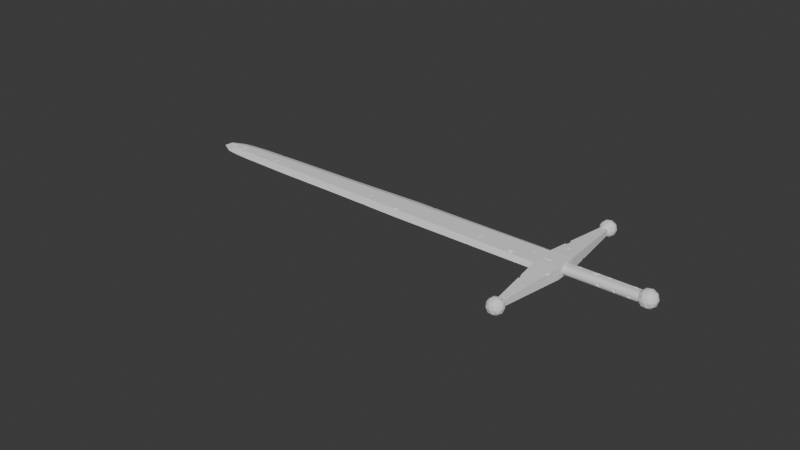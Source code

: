 # Source: sword.blend  (saved by Blender 4.0.36; exported with 4.5.12 LTS)
import bpy
from mathutils import Matrix  # noqa: F401  (used for matrix-valued properties, if any)

bpy.ops.wm.read_factory_settings(use_empty=True)
scene = bpy.context.scene
scene.name = 'Scene'

# ---- collections
col_collection = bpy.data.collections.new('Collection'); scene.collection.children.link(col_collection)

# ---- world
world_world = bpy.data.worlds.new('World'); scene.world = world_world
world_world.use_nodes = True; world_world.node_tree.nodes.clear()
_N = world_world.node_tree.nodes; _L = world_world.node_tree.links
n0 = _N.new('ShaderNodeOutputWorld'); n0.name = 'World Output'; n0.location = (300, 300)
n1 = _N.new('ShaderNodeBackground'); n1.name = 'Background'; n1.location = (10, 300)
n1.inputs[0].default_value = (0.05088, 0.05088, 0.05088, 1.0)
_L.new(n1.outputs[0], n0.inputs[0])
n0.is_active_output = True
world_world.color = (0.05088, 0.05088, 0.05088)
world_world.use_sun_shadow = False
world_world.sun_shadow_jitter_overblur = 0.0

# ---- meshes
me_plane = bpy.data.meshes.new('Plane')
me_plane.from_pydata([(2.129, -0.5135, 0.2738), (4.053, -1.061, 0.2738), (2.676, 1.41, 0.2738), (4.6, 0.863, 0.2738), (16.52, -4.0, 0.9172), (15.43, -4.426, 0.2738), (16.09, -2.111, 0.2738), (15.86, -3.788, 0.9629), (18.17, 2.075, 0.7055), (-4.31, 1.428, 0.2738), (-3.864, 2.996, 0.2738), (-10.46, 3.202, 0.2738), (-10.07, 4.594, 0.2738), (-15.24, 4.682, 0.2738), (17.14, -1.351, 0.8959), (-14.93, 5.798, 0.2738), (-16.81, 5.233, 0.2738), (-16.56, 6.114, 0.2738), (-17.62, 5.599, 0.2738), (-17.45, 6.219, 0.2738), (-18.3, 6.154, 0.2738), (15.66, -8.201, 0.7748), (-18.29, 6.18, 0.2738), (2.676, 1.41, 0.7842), (2.129, -0.5135, 0.7842), (4.053, -1.061, 0.7842), (4.6, 0.863, 0.7842), (15.43, -4.426, 0.7842), (16.09, -2.111, 0.7842), (-3.864, 2.996, 0.7842), (-4.31, 1.428, 0.7842), (-10.07, 4.594, 0.7842), (-10.46, 3.202, 0.7842), (-14.93, 5.798, 0.7842), (-15.24, 4.682, 0.7842), (17.78, 0.1493, 0.7988), (-16.56, 6.114, 0.7842), (-16.81, 5.233, 0.7842), (-17.45, 6.219, 0.7842), (16.93, -2.484, 0.08016), (-17.62, 5.599, 0.7842), (-18.29, 6.18, 0.7842), (16.26, -2.333, 0.0345), (-18.3, 6.154, 0.7842), (-16.45, 6.83, 0.529), (-14.77, 6.506, 0.529), (15.25, -8.549, 0.2918), (-4.515, 0.7331, 0.529), (-10.67, 2.508, 0.529), (16.1, -4.407, -0.04083), (16.72, -1.751, 0.529), (15.78, -5.061, 0.529), (16.11, -5.078, 0.1015), (-9.89, 5.296, 0.529), (-3.688, 3.699, 0.529), (18.34, 1.565, 0.2226), (4.79, 1.563, 0.529), (-17.08, 4.56, 0.529), (-18.0, 4.983, 0.529), (16.79, -5.095, -0.0267), (3.851, -1.757, 0.529), (-17.42, 6.944, 0.529), (-15.47, 3.993, 0.529), (-18.99, 5.937, 0.529), (-18.74, 6.749, 0.529), (1.925, -1.209, 0.529), (2.861, 2.111, 0.529), (14.58, -11.09, 1.19), (14.17, -10.58, 0.7827), (14.94, -10.54, 0.7827), (15.22, -11.27, 0.7827), (14.61, -11.75, 0.7827), (13.97, -11.32, 0.7827), (14.55, -10.43, 0.1246), (15.2, -10.86, 0.1246), (10.08, -1.76, 0.6872), (15.9, -6.696, 0.1986), (9.869, -2.411, 0.7329), (14.99, -11.61, 0.1246), (14.22, -11.64, 0.1246), (13.95, -10.92, 0.1246), (14.58, -11.09, -0.2822), (13.05, -3.418, 0.5844), (14.79, -10.77, 1.08), (14.34, -10.79, 1.08), (4.695, -0.2925, 0.7474), (14.55, -10.47, 0.8405), (13.98, -10.93, 0.8405), (14.22, -11.23, 1.08), (14.95, -11.19, 1.08), (15.17, -10.87, 0.8405), (14.6, -11.48, 1.08), (14.74, -2.743, 0.7019), (7.898, -1.267, 0.7492), (14.97, -11.58, 0.8405), (14.24, -11.61, 0.8405), (13.97, -10.69, 0.4537), (13.85, -11.13, 0.4537), (14.78, -10.38, 0.4537), (14.32, -10.4, 0.4537), (12.08, -1.41, 0.7441), (15.32, -11.06, 0.4537), (15.16, -10.63, 0.4537), (14.84, -11.78, 0.4537), (6.496, -1.64, 0.7232), (15.2, -11.5, 0.4537), (14.01, -11.55, 0.4537), (14.39, -11.8, 0.4537), (14.19, -10.6, 0.06682), (14.93, -10.57, 0.06682), (15.19, -11.26, 0.06682), (14.61, -11.72, 0.06682), (-1.165, 1.329, 0.7092), (14.0, -11.31, 0.06682), (14.56, -10.7, -0.1723), (-1.376, 0.6769, 0.7549), (14.21, -10.99, -0.1723), (14.94, -10.95, -0.1723), (5.987, -0.5128, 0.739), (14.82, -11.39, -0.1723), (1.806, -0.3293, 0.6064), (14.37, -11.41, -0.1723), (18.78, 4.161, 1.2), (18.37, 4.675, 0.7937), (19.14, 4.711, 0.7937), (19.41, 3.987, 0.7937), (18.81, 3.504, 0.7937), (-6.55, 2.796, 0.7694), (18.16, 3.929, 0.7937), (3.496, 0.3457, 0.7239), (18.75, 4.819, 0.1355), (19.4, 4.393, 0.1355), (19.19, 3.647, 0.1355), (18.42, 3.612, 0.1355), (-3.347, 1.822, 0.7712), (18.15, 4.336, 0.1355), (18.78, 4.161, -0.2712), (18.99, 4.484, 1.091), (0.8372, 1.678, 0.7662), (18.54, 4.463, 1.091), (18.75, 4.787, 0.8514), (18.18, 4.327, 0.8514), (18.42, 4.025, 1.091), (19.15, 4.059, 1.091), (19.37, 4.382, 0.8514), (-4.749, 1.448, 0.7452), (18.8, 3.775, 1.091), (19.17, 3.672, 0.8514), (-12.3, 4.387, 0.6723), (18.44, 3.638, 0.8514), (18.17, 4.566, 0.4646), (18.05, 4.127, 0.4646), (-12.51, 3.736, 0.7177), (18.98, 4.871, 0.4646), (18.52, 4.85, 0.4646), (19.52, 4.195, 0.4646), (19.36, 4.621, 0.4646), (-9.344, 2.733, 0.6699), (19.04, 3.473, 0.4646), (19.39, 3.757, 0.4646), (-5.258, 2.576, 0.7611), (18.21, 3.702, 0.4646), (18.59, 3.452, 0.4646), (18.39, 4.65, 0.07773), (19.12, 4.684, 0.07773), (-7.642, 3.404, 0.7285), (19.38, 3.996, 0.07773), (18.81, 3.536, 0.07773), (-17.69, 5.855, 0.6838), (18.19, 3.941, 0.07773), (18.76, 4.548, -0.1614), (18.41, 4.264, -0.1614), (19.14, 4.298, -0.1614), (19.02, 3.859, -0.1614), (18.57, 3.838, -0.1614), (-10.3, 4.737, 0.7453), (24.4, -5.661, 1.339), (-14.48, 4.88, 0.7148), (23.95, -5.097, 0.8924), (24.8, -5.058, 0.8924), (25.1, -5.853, 0.8924), (24.44, -6.383, 0.8924), (23.73, -5.916, 0.8924), (24.37, -4.939, 0.1699), (25.08, -5.406, 0.1699), (-13.76, 4.788, 0.3957), (24.86, -6.225, 0.1699), (24.01, -6.265, 0.1699), (23.71, -5.47, 0.1699), (-13.91, 4.12, 0.3501), (24.4, -5.661, -0.2766), (24.64, -5.306, 1.218), (24.14, -5.329, 1.218), (-17.16, 4.88, 0.4985), (24.37, -4.975, 0.9558), (23.74, -5.479, 0.9558), (24.01, -5.811, 1.218), (-17.03, 5.378, 0.7751), (24.81, -5.774, 1.218), (25.05, -5.419, 0.9558), (24.42, -6.085, 1.218), (24.83, -6.198, 0.9558), (-16.4, 5.634, 0.6868), (-18.27, 6.323, 0.3811), (24.03, -6.235, 0.9558), (23.73, -5.217, 0.5311), (23.6, -5.698, 0.5311), (24.62, -4.882, 0.5311), (24.12, -4.905, 0.5311), (25.21, -5.624, 0.5311), (-8.381, 3.299, 0.3355), (25.04, -5.157, 0.5311), (24.69, -6.417, 0.5311), (25.08, -6.105, 0.5311), (23.77, -6.166, 0.5311), (24.19, -6.44, 0.5311), (-11.63, 4.097, 0.3337), (23.98, -5.124, 0.1064), (24.78, -5.087, 0.1064), (25.07, -5.843, 0.1064), (24.44, -6.348, 0.1064), (23.76, -5.903, 0.1064), (-2.515, 1.7, 0.3737), (24.38, -5.237, -0.156), (23.99, -5.549, -0.156), (-2.666, 1.031, 0.328), (24.8, -5.511, -0.156), (-10.62, 3.06, 0.3597), (24.67, -5.993, -0.156), (24.17, -6.016, -0.156), (-5.916, 1.791, 0.4765), (17.41, -4.323, 0.5559), (17.52, -3.947, 0.946), (17.42, -4.295, 0.7051), (17.44, -4.213, 0.8317), (17.48, -4.091, 0.9163), (17.61, -3.626, 0.946), (17.71, -3.25, 0.5559), (17.65, -3.482, 0.9163), (-7.024, 3.235, 0.359), (17.68, -3.36, 0.8317), (17.7, -3.279, 0.7051), (-9.604, 3.769, 0.3439), (24.49, -5.111, 0.5559), (24.38, -5.487, 0.946), (24.48, -5.14, 0.7051), (24.46, -5.221, 0.8317), (-4.058, 3.023, 0.3168), (24.42, -5.343, 0.9163), (24.3, -5.808, 0.946), (24.19, -6.185, 0.5559), (2.864, 0.2103, 0.3135), (24.26, -5.952, 0.9163), (24.22, -6.074, 0.8317), (24.2, -6.156, 0.7051), (17.52, -3.947, 0.1031), (17.41, -4.323, 0.4933), (17.48, -4.091, 0.1328), (8.622, -1.359, 0.4106), (-0.3869, 1.009, 0.3117), (17.44, -4.213, 0.2174), (8.471, -2.028, 0.3652), (17.42, -4.295, 0.344), (24.19, -6.185, 0.4933), (24.3, -5.808, 0.1031), (24.2, -6.156, 0.344), (5.234, -1.271, 0.413), (24.22, -6.074, 0.2174), (24.26, -5.952, 0.1328), (17.71, -3.25, 0.4933), (0.6276, -0.02853, 0.3377), (17.61, -3.626, 0.1031), (17.7, -3.279, 0.344), (17.68, -3.36, 0.2174), (17.65, -3.482, 0.1328), (4.113, 0.1761, 0.3545), (24.38, -5.487, 0.1031), (24.49, -5.111, 0.4933), (24.42, -5.343, 0.1328), (24.46, -5.221, 0.2174), (24.48, -5.14, 0.344), (15.43, -4.241, -0.04627), (17.36, -4.769, -0.04627), (1.641, 0.6807, 0.3219), (15.96, -2.318, -0.04627), (7.08, -0.03605, 0.3376), (17.88, -2.846, -0.04627), (18.39, 3.885, 0.2079), (18.96, 3.727, 0.2079), (14.43, -10.67, 0.2122), (14.93, -10.81, 0.2122), (14.0, -2.848, 0.3991), (15.96, -2.318, 1.027), (15.43, -4.241, 1.027), (18.83, -3.926, 0.7905), (17.36, -4.769, 1.027), (17.88, -2.846, 1.027), (18.96, 3.727, 0.7026), (18.39, 3.885, 0.7026), (10.75, -2.05, 0.3681), (14.43, -10.67, 0.6997), (14.93, -10.81, 0.6997), (11.08, -3.057, 0.333), (21.24, -4.59, 0.7909), (11.76, -3.087, 0.4051), (13.19, -2.921, 0.3078), (12.78, -2.378, 0.3961), (2.841, 0.1731, 0.2738), (2.863, 0.2532, 0.2738), (2.985, 0.1761, 0.2738), (10.6, -2.064, 0.2738), (10.76, -1.56, 0.2738), (10.77, -2.069, 0.2738), (12.68, -2.434, 0.2738), (12.77, -2.362, 0.2738), (20.12, -4.609, 0.7994), (12.88, -2.284, 0.2738), (13.93, -2.966, 0.2738), (13.22, -2.895, 0.2738), (13.16, -2.936, 0.2738), (14.0, -2.714, 0.2738), (13.96, -2.839, 0.2738), (14.07, -2.964, 0.2738), (14.39, -2.96, 0.2738), (23.42, -5.176, 0.8018), (10.32, -2.057, 0.2738), (11.09, -3.096, 0.2738), (11.09, -2.966, 0.2738), (11.77, -3.173, 0.2738), (23.28, -5.149, 0.225), (11.79, -2.884, 0.2738), (-0.5655, 1.006, 0.2738), (-0.4611, 1.003, 0.2738), (0.5366, 0.06004, 0.2738), (0.3073, 0.03585, 0.2738), (0.6323, -0.06218, 0.2738), (0.6381, 0.07074, 0.2738), (-0.3819, 1.208, 0.2738), (20.86, -4.486, 0.2246), (1.853, 0.4007, 0.2738), (1.679, 0.7175, 0.2738), (1.601, 0.6588, 0.2738), (-0.3788, 1.001, 0.2738), (-9.662, 3.737, 0.2738), (-9.549, 3.823, 0.2738), (-9.295, 3.361, 0.2738), (-8.193, 3.245, 0.2738), (-8.418, 3.241, 0.2738), (-8.382, 3.365, 0.2738), (-11.91, 4.093, 0.2738), (-11.62, 4.412, 0.2738), (-11.62, 4.085, 0.2738), (21.82, -5.077, 0.2161), (4.696, -0.3333, 0.7842), (4.661, -0.3114, 0.7842), (4.582, -0.2626, 0.7842), (4.716, -0.2587, 0.7842), (5.681, -0.6373, 0.7842), (6.008, -0.5496, 0.7842), (5.974, -0.465, 0.7842), (18.69, -3.875, 0.2137), (7.05, -1.937, 0.7842), (6.614, -1.612, 0.7842), (6.472, -1.672, 0.7842), (6.497, -1.626, 0.7842), (6.536, -1.553, 0.7842), (8.038, -1.353, 0.7842), (23.05, -5.713, 0.5059), (7.888, -1.269, 0.7842), (7.988, -1.106, 0.7842), (-3.351, 1.821, 0.7842), (-3.295, 1.79, 0.7842), (-3.314, 1.881, 0.7842), (-6.595, 2.808, 0.7842), (-6.55, 2.779, 0.7842), (-6.546, 2.795, 0.7842), (20.56, -5.027, 0.5291), (-6.542, 2.809, 0.7842), (-5.265, 2.6, 0.7842), (-5.415, 2.512, 0.7842), (-5.256, 2.578, 0.7842), (-5.247, 2.557, 0.7842), (-14.51, 4.876, 0.7842), (-14.22, 4.716, 0.7842), (21.93, -5.404, 0.5229), (-14.31, 5.195, 0.7842), (-16.35, 5.556, 0.7842), (-16.42, 5.738, 0.7842), (-16.75, 5.446, 0.7842), (-16.71, 5.572, 0.7842), (-17.02, 5.371, 0.7842), (-17.03, 5.388, 0.7842), (-17.63, 5.947, 0.7842), (-18.0, 5.939, 0.7842), (-17.69, 5.744, 0.7842), (-4.75, 1.447, 0.7475), (-4.745, 1.457, 0.7514), (-4.735, 1.44, 0.7468), (-4.741, 1.45, 0.7495), (0.2215, -0.01074, 0.2983), (0.6318, -0.06863, 0.2761), (-10.74, 3.065, 0.3483), (-10.62, 3.048, 0.3416), (23.34, -4.957, 0.2688), (-10.61, 3.134, 0.3118), (16.1, -4.425, -0.04627), (16.1, -4.408, -0.04627), (16.17, -4.444, -0.04627), (16.13, -4.407, -0.04627), (15.06, -8.559, 0.1241), (15.15, -6.055, 0.02667), (15.31, -6.062, 0.02524), (20.76, -4.247, 0.2844), (15.34, -5.786, 0.0143), (15.26, -5.373, -0.0007606), (15.4, -8.657, 0.1243), (15.4, -8.467, 0.117), (15.39, -8.046, 0.1009), (15.62, -6.879, 0.05341), (15.37, -5.378, -0.001812), (21.83, -4.542, 0.4262), (16.09, -5.104, -0.01993), (16.79, -5.09, -0.0279), (16.79, -5.095, -0.02767), (16.02, -6.752, 0.04436), (15.81, -6.432, 0.0342), (16.91, -1.714, 0.9862), (17.13, -1.331, 0.9653), (17.48, -1.544, 0.9708), (17.66, 0.04468, 0.8935), (18.83, -3.716, 0.6765), (17.7, 0.3166, 0.8801), (18.26, 2.081, 0.7895), (17.85, 0.1426, 0.8863), (18.1, 1.813, 0.8042), (18.09, 1.975, 0.7967), (17.78, 0.1052, 0.8891), (16.6, -0.6857, 0.9417), (16.73, -0.7564, 0.9433), (16.85, -0.04214, 0.908), (18.09, 2.127, 0.7895), (17.02, -0.1308, 0.9101), (15.15, -6.054, 0.1247), (15.26, -5.372, 0.07138), (16.6, -0.6865, 0.8511), (16.85, -0.04317, 0.7943), (4.045, 0.09645, 0.2738), (4.231, 0.1571, 0.2738), (4.076, 0.289, 0.2738), (7.038, -0.09537, 0.2738), (7.174, -0.05108, 0.2738), (7.051, 0.05333, 0.2738), (7.026, -0.09909, 0.2738), (5.171, -1.076, 0.2738), (8.765, -1.382, 0.2738), (8.497, -1.322, 0.2738), (5.438, -1.304, 0.2738), (8.567, -2.043, 0.2738), (8.388, -2.003, 0.2738), (5.122, -1.377, 0.2738), (5.17, -1.391, 0.2738), (-2.716, 1.046, 0.2738), (-2.413, 1.683, 0.2738), (-2.61, 1.022, 0.2738), (-2.608, 1.727, 0.2738), (-4.024, 3.037, 0.2738), (-4.083, 3.052, 0.2738), (-5.733, 1.839, 0.2738), (-6.035, 1.926, 0.2738), (-6.011, 2.078, 0.2738), (-4.094, 2.98, 0.2738), (-7.079, 3.259, 0.2738), (-7.064, 3.355, 0.2738), (-3.996, 3.013, 0.2738), (-6.901, 3.215, 0.2738), (-7.094, 3.17, 0.2738), (-7.097, 3.15, 0.2738), (-13.96, 4.284, 0.2738), (-13.64, 4.768, 0.2738), (-13.8, 4.233, 0.2738), (-13.87, 4.822, 0.2738), (3.414, 0.3781, 0.7842), (3.51, 0.268, 0.7842), (3.564, 0.4045, 0.7842), (9.987, -1.723, 0.7842), (12.09, -1.461, 0.7842), (12.03, -1.388, 0.7842), (10.17, -1.783, 0.7842), (13.28, -3.223, 0.7842), (13.05, -3.263, 0.7842), (14.63, -2.698, 0.7842), (12.13, -1.371, 0.7842), (14.76, -2.849, 0.7842), (14.83, -2.662, 0.7842), (9.819, -2.392, 0.7842), (9.917, -2.423, 0.7842), (13.1, -3.675, 0.7842), (9.925, -1.97, 0.7842), (12.78, -3.31, 0.7842), (-1.405, 0.6882, 0.7842), (-1.349, 0.67, 0.7842), (-1.237, 1.357, 0.7842), (-1.094, 1.311, 0.7842), (1.565, -0.2338, 0.7842), (1.694, -0.3823, 0.7842), (2.006, -0.1558, 0.7842), (1.892, -0.4422, 0.7842), (0.8127, 1.688, 0.7842), (0.8413, 1.655, 0.7842), (0.8574, 1.696, 0.7842), (-9.22, 2.844, 0.7842), (-9.218, 2.844, 0.7842), (-9.218, 2.843, 0.7842), (-7.629, 3.333, 0.7842), (-7.628, 3.336, 0.7842), (-7.718, 3.435, 0.7842), (-7.58, 3.459, 0.7842), (-12.42, 3.807, 0.7842), (-12.56, 3.85, 0.7842), (-12.41, 4.431, 0.7842), (-12.2, 4.361, 0.7842), (-9.438, 2.77, 0.7381), (-9.334, 2.674, 0.7158), (-12.48, 3.728, 0.7508), (-12.55, 3.749, 0.7512), (-10.31, 4.742, 0.7541), (-10.3, 4.716, 0.7616), (-10.29, 4.744, 0.7519), (1.839, -0.5182, 0.7532), (-18.34, 6.246, 0.3032), (-18.19, 6.311, 0.3286), (-18.28, 6.363, 0.3529), (-13.94, 4.127, 0.3243), (-13.88, 4.115, 0.3228), (5.126, -1.399, 0.2837), (-17.2, 4.838, 0.4568), (-17.21, 5.018, 0.4006), (-17.06, 4.864, 0.4291), (-17.12, 4.927, 0.4174), (-4.074, 3.073, 0.2815), (-6.017, 1.673, 0.3574), (-5.657, 1.75, 0.2964), (18.78, -3.543, 0.5559), (19.26, -3.675, 0.5559), (20.72, -4.076, 0.5559), (20.58, -4.04, 0.5559), (19.26, -3.676, 0.5536), (21.84, -4.385, 0.5559), (22.05, -4.443, 0.5559), (23.07, -4.723, 0.5431), (18.76, -3.538, 0.4933), (19.03, -3.614, 0.4933), (20.61, -4.048, 0.4933), (22.08, -4.449, 0.4933), (21.82, -4.378, 0.4933), (20.87, -4.117, 0.4933), (23.38, -4.806, 0.4933), (23.11, -4.734, 0.4933), (20.59, -5.195, 0.5559), (20.46, -5.16, 0.5559), (21.65, -5.487, 0.5559), (21.98, -5.578, 0.5559), (23.07, -5.877, 0.5559), (22.98, -5.853, 0.5559), (20.38, -5.138, 0.4933), (21.67, -5.493, 0.4933), (20.62, -5.203, 0.4933), (21.96, -5.572, 0.4933), (22.93, -5.839, 0.4933), (23.12, -5.891, 0.4933), (21.79, -5.111, 0.1031), (22.13, -5.0, 0.1031), (23.11, -5.206, 0.1031), (18.66, -3.916, 0.1031), (18.67, -4.04, 0.1031), (18.83, -3.962, 0.1031), (20.59, -4.559, 0.1031), (20.68, -4.47, 0.1031), (20.93, -4.539, 0.1031), (20.94, -4.563, 0.1031), (21.94, -4.816, 0.1031), (21.7, -4.75, 0.1031), (23.15, -5.15, 0.1031), (23.38, -5.213, 0.1031), (23.4, -5.253, 0.1031), (20.56, -5.173, 0.6204), (21.65, -5.473, 0.6234), (21.99, -5.578, 0.5599), (23.03, -5.856, 0.6052), (20.12, -4.663, 0.946), (20.13, -4.665, 0.946), (20.13, -4.668, 0.9452), (18.94, -3.619, 0.7051), (18.82, -3.587, 0.7051), (21.91, -4.434, 0.7051), (21.95, -4.445, 0.7051), (20.57, -4.044, 0.6032), (18.84, -3.617, 0.7433), (21.92, -4.451, 0.7255), (18.83, -3.808, 0.9163), (20.51, -4.268, 0.9163), (20.52, -4.256, 0.9071), (20.44, -4.25, 0.9163), (18.91, -3.828, 0.9163), (21.32, -4.452, 0.8908), (21.28, -4.479, 0.9163), (21.36, -4.503, 0.9163), (23.31, -5.037, 0.9163), (23.14, -4.968, 0.9018), (23.13, -4.988, 0.9163), (18.88, -3.786, 0.8938), (18.96, -3.998, 0.946), (18.67, -3.919, 0.946), (20.4, -4.393, 0.946), (21.14, -4.597, 0.946), (19.98, -4.278, 0.946), (21.45, -4.682, 0.946), (23.19, -5.161, 0.946), (23.5, -5.124, 0.9228), (23.44, -5.227, 0.946), (18.84, -4.597, 0.2174), (18.86, -4.597, 0.2135), (18.86, -4.603, 0.2174), (18.83, -4.681, 0.344), (20.68, -5.19, 0.344), (20.51, -5.143, 0.344), (20.69, -5.167, 0.3082), (18.91, -4.703, 0.344), (21.89, -5.523, 0.344), (21.78, -5.491, 0.344), (23.23, -5.889, 0.344), (22.91, -5.803, 0.344), (21.86, -5.475, 0.2881), (23.24, -5.874, 0.317), (20.29, -5.097, 0.4126), (18.92, -4.714, 0.3802), (22.84, -5.784, 0.3536), (18.97, -3.849, 0.1325), (20.87, -4.368, 0.1328), (21.68, -4.639, 0.1233), (20.84, -4.36, 0.1328), (23.31, -5.037, 0.1328), (23.29, -5.031, 0.1328), (18.66, -3.812, 0.1229), (20.86, -4.353, 0.1412), (23.3, -5.025, 0.1388), (20.69, -4.1, 0.344), (22.08, -4.483, 0.3395), (22.05, -4.472, 0.344), (20.94, -4.168, 0.344), (23.5, -4.87, 0.344), (23.24, -4.799, 0.344), (22.08, -4.481, 0.344), (20.76, -4.186, 0.2463), (23.35, -4.907, 0.2339), (23.59, -4.876, 0.4428), (18.74, -3.546, 0.4341), (21.02, -4.178, 0.3986), (21.78, -4.39, 0.3938), (18.63, -3.962, 0.946), (19.82, -4.315, 0.946), (18.98, -4.101, 0.946), (21.11, -4.627, 0.946), (21.5, -4.85, 0.946), (23.33, -5.371, 0.946), (16.26, -2.399, -0.04627), (16.25, -2.416, -0.04627), (16.91, -2.614, -0.04627), (16.92, -2.581, -0.04627), (17.14, 0.6811, 0.07663), (17.44, 1.054, 0.09351), (17.29, 1.078, 0.0929), (16.29, -2.263, -0.04095), (16.97, -2.374, -0.03815), (18.06, -0.7754, 0.03216), (18.17, -1.117, 0.0206), (18.22, -0.801, 0.03281), (18.48, 1.611, 0.1247), (18.32, 1.411, 0.1157), (18.24, 1.65, 0.1237), (16.56, -3.893, 1.027), (16.49, -4.103, 1.027), (15.85, -3.848, 1.027), (15.89, -3.726, 1.027), (14.97, -7.21, 0.8759), (15.58, -8.214, 0.8351), (15.12, -7.268, 0.8751), (15.04, -6.739, 0.8999), (16.63, -6.043, 0.9551), (15.7, -8.11, 0.8417), (16.82, -6.117, 0.954), (16.97, -5.728, 0.9751), (15.72, -8.268, 0.8343), (14.98, -7.114, 0.7389), (17.26, 0.9936, 0.2221), (16.86, -6.002, 0.7741), (18.2, -0.897, 0.1747), (9.232, -3.247, 0.529), (9.418, -3.175, 0.5876), (9.472, -3.313, 0.529), (9.418, -3.175, 0.4871), (-1.63, -0.1368, 0.529), (-1.199, -0.154, 0.5671), (-1.203, -0.2656, 0.529), (-1.199, -0.154, 0.4909), (4.285, 1.706, 0.529), (4.605, 1.615, 0.529), (4.491, 1.5, 0.5788), (4.491, 1.5, 0.4792), (15.19, -1.326, 0.529), (15.43, -1.393, 0.529), (15.37, -1.459, 0.5575), (15.31, -1.447, 0.5587), (15.35, -1.481, 0.5708), (15.35, -1.481, 0.4757), (-12.4, 5.919, 0.529), (-12.76, 6.009, 0.529), (-12.53, 5.783, 0.5865), (-12.53, 5.783, 0.4716)], [], [(307, 0, 2, 308), (446, 1, 0, 307, 309, 308, 2, 3, 448), (447, 448, 3, 1, 446), (311, 314, 313, 312), (323, 6, 5, 322), (318, 321, 317, 319), (320, 321, 318, 316, 314, 311, 325, 449, 450, 451, 3, 6, 323), (327, 310, 312, 313, 319, 317, 322, 5, 460, 456, 453, 459, 1, 3, 451, 452, 449, 325, 454, 455, 458, 457, 326, 328, 330), (325, 326, 457, 454), (325, 310, 327, 326), (332, 333, 334, 331), (340, 2, 0, 339), (341, 339, 0, 335, 336, 333, 332, 342, 337, 331, 334, 9, 461, 463, 462, 464, 10, 2, 340), (461, 9, 10, 464), (12, 344, 343, 11), (347, 345, 344, 348), (473, 465, 10, 9, 467, 469, 468, 11, 343, 345, 347, 346, 475, 476, 474, 472, 471, 348, 344, 12, 466, 470), (475, 346, 348, 471), (480, 477, 13, 15, 12, 350, 349, 351, 11, 479, 478), (350, 12, 11, 351), (13, 16, 17, 15), (16, 18, 19, 17), (18, 20, 22, 19), (481, 23, 24, 25, 26, 483, 482), (483, 26, 23, 481), (353, 354, 25, 27, 28, 493, 492, 490, 488, 496, 498, 489, 485, 486, 487, 495, 494, 497, 366, 361, 363, 364, 357), (490, 493, 28, 26, 355, 356, 359, 358, 365, 362, 368, 369, 366, 497, 484, 487, 486, 491, 485, 489, 488), (25, 354, 355, 26), (356, 353, 357, 359), (362, 361, 366, 368), (358, 357, 364, 365), (500, 499, 30, 504, 503), (371, 370, 30, 499, 501, 502, 500, 503, 505, 506, 24, 23, 509, 508, 507, 372), (509, 23, 29, 372, 507), (29, 30, 370, 372), (381, 30, 29, 380), (374, 373, 514, 513), (379, 375, 374, 513, 515, 516, 514, 373, 377, 378, 380, 29, 31, 32, 510, 511, 512, 30, 381), (379, 378, 377, 375), (383, 382, 34, 518, 519, 520, 517, 32, 31, 33, 385), (33, 34, 382, 385), (386, 388, 37, 34, 33, 36, 389, 387), (391, 389, 36, 38, 40, 37, 388, 390), (40, 38, 392, 394), (393, 392, 38, 41, 43, 40, 394), (45, 44, 36, 33), (47, 30, 398, 397), (396, 398, 30, 512, 522, 521, 510, 32, 48, 47, 397, 395), (51, 50, 28, 27), (54, 53, 31, 29), (713, 712, 709, 56, 26, 28, 50, 710, 711), (58, 57, 37, 40), (698, 699, 51, 27, 25, 60, 697), (44, 61, 38, 36), (524, 518, 34, 62, 48, 32, 517, 523), (64, 63, 43, 41), (31, 53, 527, 526), (525, 527, 53, 715, 717, 716, 45, 33, 31, 526), (702, 703, 65, 24, 506, 528, 504, 30, 47, 701), (63, 58, 40, 43), (65, 60, 25, 24), (66, 54, 29, 23), (61, 64, 41, 38), (57, 62, 34, 37), (707, 705, 66, 23, 26, 56, 706), (708, 706, 56, 3, 2, 66, 705), (16, 13, 62, 57), (529, 22, 64, 531), (530, 531, 64, 61, 19, 22, 529), (2, 10, 54, 66), (0, 1, 60, 65), (20, 18, 58, 63), (704, 701, 47, 9, 334, 399, 400, 335, 0, 65, 703), (53, 12, 15, 45, 716, 718, 715), (22, 20, 63, 64), (11, 48, 402, 404), (401, 402, 48, 62, 13, 477, 532, 533, 479, 11, 404), (17, 19, 61, 44), (700, 697, 60, 1, 459, 534, 460, 5, 51, 699), (537, 538, 16, 57, 535), (535, 57, 58, 18, 16, 538, 536), (714, 710, 50, 6, 3, 56, 709), (539, 466, 12, 53, 54, 10, 465), (5, 6, 50, 51), (541, 467, 9, 47, 48, 11, 468, 540), (15, 17, 44, 45), (546, 543, 545, 552, 551), (237, 542, 550, 269), (549, 557, 553, 548, 243, 277, 556), (544, 547, 554, 555), (231, 256, 564, 559), (565, 560, 558, 566), (568, 563, 561, 567), (569, 263, 250, 562), (280, 277, 243, 245, 246, 248, 244, 249, 252, 253, 254, 250, 263, 265, 267, 268, 264, 276, 278, 279), (584, 583, 276, 264, 255, 271, 573, 574, 575, 577, 576, 579, 578, 581, 570, 571, 580, 582, 572), (262, 256, 231, 233, 234, 235, 232, 236, 238, 240, 241, 237, 269, 272, 273, 274, 271, 255, 257, 260), (67, 83, 84), (68, 87, 84), (67, 89, 83), (67, 91, 89), (67, 88, 91), (68, 96, 87), (69, 98, 86), (70, 101, 90), (71, 103, 94), (72, 106, 95), (68, 99, 96), (69, 102, 98), (70, 105, 101), (71, 107, 103), (72, 97, 106), (73, 114, 108), (74, 117, 109), (78, 119, 110), (79, 121, 111), (80, 116, 113), (116, 81, 121), (116, 121, 113), (113, 121, 79), (121, 81, 119), (121, 119, 111), (111, 119, 78), (119, 81, 117), (119, 117, 110), (110, 117, 74), (117, 81, 114), (117, 114, 109), (109, 114, 73), (114, 81, 116), (114, 116, 108), (108, 116, 80), (97, 80, 113), (97, 113, 106), (106, 113, 79), (107, 79, 111), (107, 111, 103), (103, 111, 78), (105, 78, 110), (105, 110, 101), (101, 110, 74), (102, 74, 109), (102, 109, 98), (98, 109, 73), (99, 73, 108), (99, 108, 96), (96, 108, 80), (106, 79, 107), (106, 107, 95), (95, 107, 71), (103, 78, 105), (103, 105, 94), (94, 105, 70), (101, 74, 102), (101, 102, 90), (90, 102, 69), (98, 73, 99), (98, 99, 86), (86, 99, 68), (96, 80, 97), (96, 97, 87), (87, 97, 72), (88, 72, 95), (88, 95, 91), (91, 95, 71), (91, 71, 94), (91, 94, 89), (89, 94, 70), (89, 70, 90), (89, 90, 83), (83, 90, 69), (87, 72, 88), (87, 88, 84), (84, 88, 67), (83, 69, 86), (83, 86, 84), (84, 86, 68), (122, 137, 139), (123, 141, 139), (122, 143, 137), (122, 146, 143), (122, 142, 146), (123, 150, 141), (124, 153, 140), (125, 155, 144), (126, 158, 147), (128, 161, 149), (123, 154, 150), (124, 156, 153), (125, 159, 155), (126, 162, 158), (128, 151, 161), (130, 170, 163), (131, 172, 164), (132, 173, 166), (133, 174, 167), (135, 171, 169), (171, 136, 174), (171, 174, 169), (169, 174, 133), (174, 136, 173), (174, 173, 167), (167, 173, 132), (173, 136, 172), (173, 172, 166), (166, 172, 131), (172, 136, 170), (172, 170, 164), (164, 170, 130), (170, 136, 171), (170, 171, 163), (163, 171, 135), (151, 135, 169), (151, 169, 161), (161, 169, 133), (162, 133, 167), (162, 167, 158), (158, 167, 132), (159, 132, 166), (159, 166, 155), (155, 166, 131), (156, 131, 164), (156, 164, 153), (153, 164, 130), (154, 130, 163), (154, 163, 150), (150, 163, 135), (161, 133, 162), (161, 162, 149), (149, 162, 126), (158, 132, 159), (158, 159, 147), (147, 159, 125), (155, 131, 156), (155, 156, 144), (144, 156, 124), (153, 130, 154), (153, 154, 140), (140, 154, 123), (150, 135, 151), (150, 151, 141), (141, 151, 128), (142, 128, 149), (142, 149, 146), (146, 149, 126), (146, 126, 147), (146, 147, 143), (143, 147, 125), (143, 125, 144), (143, 144, 137), (137, 144, 124), (141, 128, 142), (141, 142, 139), (139, 142, 122), (137, 124, 140), (137, 140, 139), (139, 140, 123), (176, 191, 192), (178, 195, 192), (176, 198, 191), (176, 200, 198), (176, 196, 200), (195, 178, 205), (179, 207, 194), (180, 209, 199), (181, 212, 201), (182, 214, 204), (178, 208, 205), (179, 211, 207), (180, 213, 209), (181, 215, 212), (182, 206, 214), (183, 223, 217), (184, 226, 218), (186, 228, 219), (187, 229, 220), (188, 224, 221), (224, 190, 229), (224, 229, 221), (221, 229, 187), (229, 190, 228), (229, 228, 220), (220, 228, 186), (228, 190, 226), (228, 226, 219), (219, 226, 184), (226, 190, 223), (226, 223, 218), (218, 223, 183), (223, 190, 224), (223, 224, 217), (217, 224, 188), (206, 188, 221), (206, 221, 214), (214, 221, 187), (215, 187, 220), (215, 220, 212), (212, 220, 186), (213, 186, 219), (213, 219, 209), (209, 219, 184), (211, 184, 218), (211, 218, 207), (207, 218, 183), (208, 183, 217), (205, 208, 217), (205, 217, 188), (214, 187, 215), (214, 215, 204), (204, 215, 181), (212, 186, 213), (212, 213, 201), (201, 213, 180), (209, 184, 211), (209, 211, 199), (199, 211, 179), (207, 183, 208), (207, 208, 194), (178, 194, 208), (206, 205, 188), (195, 205, 206), (182, 195, 206), (196, 182, 204), (196, 204, 200), (200, 204, 181), (200, 181, 201), (200, 201, 198), (198, 201, 180), (198, 180, 199), (198, 199, 191), (191, 199, 179), (196, 195, 182), (195, 196, 192), (192, 196, 176), (191, 179, 194), (191, 194, 192), (192, 194, 178), (587, 561, 563, 588, 562, 250, 254, 233, 231, 559, 585, 558, 560, 586), (234, 233, 254, 253), (235, 234, 253, 252), (591, 589, 232, 235, 252, 249, 590), (595, 245, 243, 548), (241, 593, 542, 237), (594, 547, 544, 596, 545, 543, 592), (597, 593, 241, 240, 246, 245, 595, 598, 594, 592), (608, 607, 248, 246, 240, 238, 599, 610, 603, 602, 601, 600, 605, 604, 606, 609), (609, 606, 616, 617), (618, 619, 244, 248, 607), (599, 238, 236, 612), (611, 615, 602, 603), (600, 613, 614, 605), (255, 264, 268, 257), (621, 620, 260, 257, 268, 267, 622), (262, 260, 620, 623), (632, 629, 624, 626, 625, 627, 622, 267, 265, 630, 633, 631, 628), (636, 568, 567, 628, 631), (624, 629, 565, 566), (635, 627, 625, 634, 564, 256, 262, 623), (263, 569, 630, 265), (641, 278, 276, 583), (643, 573, 271, 274, 640, 577, 575, 637), (639, 581, 578, 638, 642, 582, 580), (645, 642, 638, 644, 640, 274, 273, 279, 278, 641), (654, 650, 280, 279, 273, 272, 646, 653, 649, 648, 647, 652, 651), (553, 557, 651, 652), (655, 556, 277, 280, 650), (656, 551, 552, 646, 272, 269, 550), (658, 648, 649, 657, 555, 554), (659, 612, 236, 232, 589, 660, 615, 611, 661), (662, 614, 613, 590, 249, 244, 619, 664, 617, 616, 663), (406, 405, 281, 284, 665, 666, 667, 668, 286, 282, 407, 408), (672, 665, 284, 669, 670, 671, 287, 288, 677, 679, 678, 674, 675, 286, 668, 673), (677, 288, 676, 674, 678), (422, 407, 282, 290, 289, 410, 411, 418, 417, 409, 415, 416, 424, 425, 413, 419, 414, 281, 405, 421, 423), (417, 418, 424, 416), (411, 413, 425, 418), (680, 681, 295, 296, 292, 293, 682, 683), (682, 293, 295, 681), (427, 428, 436, 429), (426, 292, 296, 428), (438, 437, 292, 426, 427, 429, 431, 435, 440, 432, 434, 433, 436, 428, 296, 297, 298, 439, 441), (434, 435, 431, 433), (685, 689, 686, 684), (688, 691, 295, 293, 687, 686, 689, 692, 685, 684, 300, 301, 690), (693, 687, 293, 281, 414, 443, 442, 410, 289, 300, 684), (289, 290, 301, 300), (694, 669, 284, 292, 437, 444, 445, 439, 298, 287, 671), (282, 286, 296, 295), (695, 690, 301, 290, 282, 295, 691), (284, 281, 293, 292), (696, 676, 288, 297, 296, 286, 675), (288, 287, 298, 297), (440, 8, 432), (8, 434, 432), (435, 434, 8, 440), (14, 427, 426), (14, 428, 427), (14, 426, 428), (439, 445, 441), (438, 444, 437), (444, 438, 441, 445), (35, 433, 431), (35, 429, 436, 433), (431, 429, 35), (415, 409, 46), (416, 415, 46, 417), (46, 409, 417), (405, 406, 49, 52, 421), (421, 52, 59, 423), (423, 59, 422), (408, 49, 406), (422, 59, 52, 49, 408, 407), (442, 411, 410), (419, 443, 414), (413, 411, 442, 443, 419), (424, 418, 76), (424, 76, 425), (76, 418, 425), (85, 356, 355), (85, 353, 356), (353, 85, 355, 354), (93, 368, 366), (93, 369, 368), (369, 93, 366), (104, 363, 361), (104, 365, 364, 363), (365, 104, 361, 362), (118, 359, 357), (359, 118, 358), (118, 357, 358), (127, 377, 373), (127, 374, 375, 377), (374, 127, 373), (134, 370, 371), (134, 372, 370), (372, 134, 371), (145, 395, 397), (145, 396, 395), (396, 145, 397, 398), (160, 378, 379), (380, 378, 160, 381), (160, 379, 381), (168, 392, 393), (168, 394, 392), (394, 168, 393), (177, 382, 383), (177, 385, 382), (385, 177, 383), (197, 391, 390), (389, 391, 197, 202, 387), (387, 202, 386), (388, 386, 202, 197, 390), (210, 348, 346), (210, 347, 348), (347, 210, 346), (351, 349, 216), (351, 216, 350), (216, 349, 350), (402, 401, 227), (402, 227, 404), (227, 401, 404), (344, 345, 242), (344, 242, 343), (345, 343, 242), (251, 308, 309), (251, 307, 308), (307, 251, 309), (331, 259, 342, 332), (342, 259, 337), (259, 331, 337), (400, 399, 270), (400, 270, 336, 335), (333, 336, 270, 399, 334), (340, 339, 283), (340, 283, 341), (339, 341, 283), (291, 320, 323), (291, 317, 321, 320), (322, 317, 291, 323), (325, 299, 312, 310), (312, 299, 311), (299, 325, 311), (302, 304, 328, 326), (328, 304, 330), (327, 302, 326), (304, 302, 327, 330), (318, 319, 305), (305, 306, 316, 318), (316, 306, 313, 314), (313, 306, 305, 319), (7, 683, 682), (683, 7, 4, 680), (4, 681, 680), (681, 4, 7, 682), (686, 687, 693), (693, 684, 686), (21, 689, 685), (689, 21, 692), (21, 685, 692), (691, 688, 695), (690, 695, 688), (672, 42, 666, 665), (666, 42, 39, 667), (667, 39, 673, 668), (673, 39, 42, 672), (670, 669, 694), (671, 670, 694), (679, 55, 678), (678, 55, 677), (55, 679, 677), (674, 696, 675), (696, 674, 676), (77, 494, 495), (494, 77, 75, 484, 497), (75, 487, 484), (75, 77, 495, 487), (496, 82, 498), (498, 82, 488, 489), (488, 82, 496), (92, 490, 492), (92, 493, 490), (92, 492, 493), (100, 486, 485), (486, 100, 491), (100, 485, 491), (115, 499, 500), (499, 115, 112, 501), (112, 502, 501), (112, 115, 500, 502), (528, 120, 503, 504), (120, 505, 503), (120, 528, 506, 505), (129, 481, 482), (481, 129, 483), (129, 482, 483), (138, 507, 508), (507, 138, 509), (138, 508, 509), (152, 524, 523), (524, 152, 148, 519, 518), (148, 520, 519), (517, 520, 148, 152, 523), (157, 521, 522), (521, 157, 511, 510), (511, 157, 522, 512), (513, 165, 515), (515, 165, 516), (165, 513, 514, 516), (175, 525, 526), (525, 175, 527), (175, 526, 527), (533, 532, 189), (479, 533, 189, 185, 478), (185, 480, 478), (532, 477, 480, 185, 189), (537, 535, 193), (538, 537, 193, 536), (193, 535, 536), (530, 529, 203), (530, 203, 531), (203, 529, 531), (463, 461, 225), (225, 222, 462, 463), (222, 464, 462), (464, 222, 225, 461), (541, 540, 230), (467, 541, 230, 469), (468, 469, 230, 540), (476, 239, 474), (474, 239, 472), (239, 476, 475, 471, 472), (470, 247, 473), (473, 247, 539, 465), (247, 470, 466, 539), (457, 458, 261), (261, 258, 454, 457), (258, 455, 454), (455, 258, 261, 458), (534, 266, 456, 460), (456, 266, 453), (534, 459, 453, 266), (447, 446, 275), (447, 275, 448), (275, 446, 448), (452, 285, 450, 449), (450, 285, 451), (285, 452, 451), (612, 659, 294, 610, 599), (611, 603, 610, 294, 661), (294, 659, 661), (614, 662, 303, 604, 605), (616, 606, 604, 303, 663), (663, 303, 662), (615, 660, 315, 601, 602), (613, 600, 601, 315, 591, 590), (589, 591, 315, 660), (664, 324, 608, 609, 617), (619, 618, 324, 664), (607, 608, 324, 618), (641, 583, 584, 329, 645), (645, 329, 572, 582, 642), (572, 329, 584), (578, 579, 338, 644, 638), (640, 644, 338, 576, 577), (576, 338, 579), (571, 352, 639, 580), (639, 352, 570, 581), (571, 570, 352), (574, 360, 637, 575), (643, 360, 574, 573), (637, 360, 643), (633, 630, 569, 562, 588, 367), (636, 367, 588, 563, 568), (367, 636, 631, 633), (558, 585, 376, 626, 624, 566), (634, 376, 585, 559, 564), (376, 634, 625, 626), (561, 587, 384, 632, 628, 567), (587, 586, 384), (629, 632, 384, 586, 560, 565), (627, 635, 621, 622), (620, 621, 635, 623), (651, 557, 549, 403, 654), (654, 403, 655, 650), (655, 403, 549, 556), (653, 646, 552, 545, 596, 412), (653, 412, 657, 649), (657, 412, 596, 544, 555), (658, 554, 547, 594, 598, 420), (420, 647, 648, 658), (595, 548, 553, 652, 647, 420, 598), (592, 543, 546, 430, 597), (656, 550, 542, 593, 597, 430), (430, 546, 551, 656), (700, 698, 697), (700, 699, 698), (704, 702, 701), (704, 703, 702), (707, 708, 705), (707, 706, 708), (712, 713, 714, 709), (713, 711, 710, 714), (716, 717, 718), (715, 718, 717)])
me_plane.polygons.foreach_set('material_index', [0, 0, 0, 0, 0, 0, 0, 0, 0, 0, 0, 0, 0, 0, 0, 0, 0, 0, 0, 0, 0, 0, 0, 0, 0, 0, 0, 0, 0, 0, 0, 0, 0, 0, 0, 0, 0, 0, 0, 0, 0, 0, 0, 0, 0, 0, 0, 0, 0, 0, 0, 0, 0, 0, 0, 0, 0, 0, 0, 0, 0, 0, 0, 0, 0, 0, 0, 0, 0, 0, 0, 0, 0, 0, 0, 0, 0, 0, 0, 0, 0, 0, 0, 0, 0, 0, 0, 0, 0, 0, 0, 0, 0, 0, 0, 0, 0, 0, 0, 0, 0, 0, 0, 0, 0, 0, 0, 0, 0, 0, 0, 0, 0, 0, 0, 0, 0, 0, 0, 0, 0, 0, 0, 0, 0, 0, 0, 0, 0, 0, 0, 0, 0, 0, 0, 0, 0, 0, 0, 0, 0, 0, 0, 0, 0, 0, 0, 0, 0, 0, 0, 0, 0, 0, 0, 0, 0, 0, 0, 0, 0, 0, 0, 0, 0, 0, 0, 0, 0, 0, 0, 0, 0, 0, 0, 0, 0, 0, 0, 0, 0, 0, 0, 0, 0, 0, 0, 0, 0, 0, 0, 0, 0, 0, 0, 0, 0, 0, 0, 0, 0, 0, 0, 0, 0, 0, 0, 0, 0, 0, 0, 0, 0, 0, 0, 0, 0, 0, 0, 0, 0, 0, 0, 0, 0, 0, 0, 0, 0, 0, 0, 0, 0, 0, 0, 0, 0, 0, 0, 0, 0, 0, 0, 0, 0, 0, 0, 0, 0, 0, 0, 0, 0, 0, 0, 0, 0, 0, 0, 0, 0, 0, 0, 0, 0, 0, 0, 0, 0, 0, 0, 0, 0, 0, 0, 0, 0, 0, 0, 0, 0, 0, 0, 0, 0, 0, 0, 0, 0, 0, 0, 0, 0, 0, 0, 0, 0, 0, 0, 0, 0, 0, 0, 0, 0, 0, 0, 0, 0, 0, 0, 0, 0, 0, 0, 0, 0, 0, 0, 0, 0, 0, 0, 0, 0, 0, 0, 0, 0, 0, 0, 0, 0, 0, 0, 0, 0, 0, 0, 0, 0, 0, 0, 0, 0, 0, 0, 0, 0, 0, 0, 0, 0, 0, 0, 0, 0, 0, 0, 0, 0, 0, 0, 0, 0, 0, 0, 0, 0, 0, 0, 0, 0, 0, 0, 0, 0, 0, 0, 0, 0, 0, 0, 0, 0, 0, 0, 0, 0, 0, 0, 0, 0, 0, 0, 0, 0, 0, 0, 0, 0, 0, 0, 0, 0, 0, 0, 0, 0, 0, 0, 0, 0, 0, 0, 0, 0, 0, 0, 0, 0, 0, 0, 0, 0, 0, 0, 0, 0, 0, 0, 0, 0, 0, 0, 0, 0, 0, 0, 0, 0, 0, 0, 0, 0, 0, 0, 0, 0, 0, 0, 0, 0, 0, 0, 0, 0, 0, 0, 0, 0, 0, 0, 0, 0, 0, 0, 0, 0, 0, 0, 0, 0, 0, 0, 0, 0, 0, 0, 0, 0, 0, 0, 0, 0, 0, 0, 0, 0, 0, 0, 0, 0, 0, 0, 0, 0, 0, 0, 0, 0, 0, 0, 0, 0, 0, 0, 0, 0, 0, 0, 0, 0, 0, 0, 0, 0, 0, 0, 0, 0, 0, 0, 0, 0, 0, 0, 0, 0, 0, 0, 0, 0, 0, 0, 0, 0, 0, 0, 0, 0, 0, 0, 0, 0, 0, 0, 0, 0, 0, 0, 0, 0, 0, 0, 0, 0, 0, 0, 0, 0, 0, 0, 0, 0, 0, 0, 0, 0, 0, 0, 0, 0, 0, 0, 0, 0, 0, 0, 0, 0, 0, 0, 0, 0, 0, 0, 0, 0, 0, 0, 0, 0, 0, 0, 0, 0, 0, 0, 0, 0, 0, 0, 0, 0, 0, 0, 0, 0, 0, 0, 0, 0, 0, 0, 0, 0, 0, 0, 0, 0, 0, 0, 0, 0, 0, 0, 0, 0, 0, 0, 0, 0, 0, 0, 0, 0, 0, 26949, 26949, 26949, 26949, 0, 0])
_uv = me_plane.uv_layers.new(name='UVMap')
_uv.uv.foreach_set('vector', [0.04355, 0.6192, 0.02017, 0.6055, 0.07502, 0.6058, 0.04583, 0.6192, 0.05039, 0.6516, 0.01987, 0.6603, 0.02017, 0.6055, 0.04355, 0.6192, 0.04469, 0.623, 0.04583, 0.6192, 0.07502, 0.6058, 0.07473, 0.6606, 0.05571, 0.651, 0.05337, 0.6561, 0.05571, 0.651, 0.07473, 0.6606, 0.01987, 0.6603, 0.05039, 0.6516, 0.05609, 0.8413, 0.04968, 0.9003, 0.0471, 0.8983, 0.0427, 0.8453, 0.04583, 0.9475, 0.08075, 0.9861, 0.01475, 0.9858, 0.04334, 0.939, 0.03889, 0.9159, 0.04586, 0.9353, 0.04225, 0.9353, 0.03739, 0.9148, 0.04944, 0.9353, 0.04586, 0.9353, 0.03889, 0.9159, 0.0525, 0.9024, 0.04968, 0.9003, 0.05609, 0.8413, 0.03972, 0.8333, 0.06735, 0.7321, 0.06952, 0.7353, 0.07138, 0.7313, 0.07473, 0.6606, 0.08075, 0.9861, 0.04583, 0.9475, 0.02137, 0.8603, 0.04153, 0.8406, 0.0427, 0.8453, 0.0471, 0.8983, 0.03739, 0.9148, 0.04225, 0.9353, 0.04334, 0.939, 0.01475, 0.9858, 0.01937, 0.6923, 0.02366, 0.6987, 0.0277, 0.69, 0.01939, 0.6909, 0.01987, 0.6603, 0.07473, 0.6606, 0.07138, 0.7313, 0.06717, 0.7318, 0.06735, 0.7321, 0.03972, 0.8333, 0.04607, 0.7872, 0.04569, 0.7797, 0.0269, 0.7818, 0.02716, 0.7868, 0.01788, 0.8612, 0.02091, 0.8799, 0.02864, 0.8781, 0.03972, 0.8333, 0.01788, 0.8612, 0.02716, 0.7868, 0.04607, 0.7872, 0.03972, 0.8333, 0.04153, 0.8406, 0.02137, 0.8603, 0.01788, 0.8612, 0.04117, 0.5259, 0.0236, 0.5592, 0.02127, 0.5533, 0.04047, 0.5231, 0.04938, 0.5845, 0.07502, 0.6058, 0.02017, 0.6055, 0.04229, 0.5915, 0.04726, 0.5829, 0.04229, 0.5915, 0.02017, 0.6055, 0.02108, 0.5626, 0.02463, 0.5618, 0.0236, 0.5592, 0.04117, 0.5259, 0.04173, 0.5281, 0.04716, 0.5265, 0.04047, 0.5231, 0.02127, 0.5533, 0.02407, 0.4211, 0.02571, 0.466, 0.02586, 0.469, 0.04477, 0.4693, 0.0445, 0.4638, 0.06877, 0.4213, 0.07502, 0.6058, 0.04938, 0.5845, 0.02571, 0.466, 0.02407, 0.4211, 0.06877, 0.4213, 0.0445, 0.4638, 0.06531, 0.2457, 0.04876, 0.265, 0.04567, 0.2627, 0.02563, 0.2455, 0.04172, 0.2992, 0.03842, 0.2752, 0.04876, 0.265, 0.04527, 0.2992, 0.06825, 0.4177, 0.06868, 0.4168, 0.06877, 0.4213, 0.02407, 0.4211, 0.02443, 0.3805, 0.02871, 0.3714, 0.02451, 0.3718, 0.02563, 0.2455, 0.04567, 0.2627, 0.03842, 0.2752, 0.04172, 0.2992, 0.04349, 0.3051, 0.04958, 0.3347, 0.04905, 0.3348, 0.0522, 0.3395, 0.05471, 0.3341, 0.05205, 0.3344, 0.04527, 0.2992, 0.04876, 0.265, 0.06531, 0.2457, 0.06865, 0.4151, 0.06666, 0.4154, 0.04958, 0.3347, 0.04349, 0.3051, 0.04527, 0.2992, 0.05205, 0.3344, 0.04332, 0.1435, 0.02849, 0.1451, 0.02953, 0.1083, 0.06137, 0.1085, 0.06531, 0.2457, 0.04905, 0.2059, 0.03848, 0.2006, 0.04046, 0.2084, 0.02563, 0.2455, 0.02835, 0.1499, 0.04365, 0.1501, 0.04905, 0.2059, 0.06531, 0.2457, 0.02563, 0.2455, 0.04046, 0.2084, 0.02953, 0.1083, 0.03259, 0.06291, 0.05771, 0.06304, 0.06137, 0.1085, 0.03259, 0.06291, 0.03627, 0.03871, 0.05395, 0.0388, 0.05771, 0.06304, 0.03627, 0.03871, 0.04594, 0.01675, 0.0467, 0.01675, 0.05395, 0.0388, 0.1481, 0.3671, 0.1699, 0.3942, 0.1151, 0.3945, 0.1148, 0.3397, 0.1696, 0.3394, 0.1499, 0.3634, 0.1459, 0.3638, 0.1499, 0.3634, 0.1696, 0.3394, 0.1699, 0.3942, 0.1481, 0.3671, 0.1387, 0.328, 0.139, 0.3291, 0.1148, 0.3397, 0.1096, 0.01425, 0.1756, 0.01389, 0.1518, 0.04307, 0.1464, 0.04365, 0.1494, 0.04819, 0.1256, 0.0801, 0.1123, 0.08151, 0.1196, 0.09254, 0.1228, 0.08576, 0.1634, 0.1244, 0.1648, 0.1266, 0.1407, 0.1727, 0.1219, 0.1747, 0.1221, 0.1775, 0.134, 0.1778, 0.1364, 0.2322, 0.1137, 0.254, 0.1164, 0.2713, 0.1178, 0.2709, 0.1379, 0.2998, 0.1494, 0.04819, 0.1518, 0.04307, 0.1756, 0.01389, 0.1696, 0.3394, 0.1398, 0.3315, 0.1408, 0.328, 0.1447, 0.2933, 0.1427, 0.2918, 0.12, 0.2704, 0.1191, 0.268, 0.1375, 0.2368, 0.1425, 0.2354, 0.1364, 0.2322, 0.134, 0.1778, 0.141, 0.178, 0.1407, 0.1727, 0.1648, 0.1266, 0.166, 0.1241, 0.1634, 0.1244, 0.1228, 0.08576, 0.1256, 0.0801, 0.1148, 0.3397, 0.139, 0.3291, 0.1398, 0.3315, 0.1696, 0.3394, 0.1408, 0.328, 0.1387, 0.328, 0.1379, 0.2998, 0.1447, 0.2933, 0.1191, 0.268, 0.1137, 0.254, 0.1364, 0.2322, 0.1375, 0.2368, 0.1427, 0.2918, 0.1379, 0.2998, 0.1178, 0.2709, 0.12, 0.2704, 0.1207, 0.4951, 0.1208, 0.4967, 0.119, 0.5789, 0.1153, 0.407, 0.1183, 0.4115, 0.136, 0.5548, 0.1364, 0.5565, 0.119, 0.5789, 0.1208, 0.4967, 0.1397, 0.4972, 0.1395, 0.4931, 0.1207, 0.4951, 0.1183, 0.4115, 0.1236, 0.4004, 0.1152, 0.4013, 0.1151, 0.3945, 0.1699, 0.3942, 0.1641, 0.4444, 0.1629, 0.4445, 0.1635, 0.4455, 0.1383, 0.5559, 0.1641, 0.4444, 0.1699, 0.3942, 0.1637, 0.5787, 0.1383, 0.5559, 0.1635, 0.4455, 0.1637, 0.5787, 0.119, 0.5789, 0.1364, 0.5565, 0.1383, 0.5559, 0.1419, 0.612, 0.119, 0.5789, 0.1637, 0.5787, 0.1424, 0.6124, 0.1382, 0.648, 0.1386, 0.6494, 0.1449, 0.6806, 0.1449, 0.6806, 0.1395, 0.6161, 0.1386, 0.648, 0.1382, 0.648, 0.1449, 0.6806, 0.1469, 0.6837, 0.1485, 0.6802, 0.1449, 0.6806, 0.1386, 0.6494, 0.139, 0.648, 0.1429, 0.6128, 0.1424, 0.6124, 0.1637, 0.5787, 0.1602, 0.7543, 0.1205, 0.7545, 0.1202, 0.719, 0.1202, 0.719, 0.1202, 0.719, 0.119, 0.5789, 0.1419, 0.612, 0.1395, 0.6161, 0.1429, 0.6128, 0.139, 0.648, 0.1386, 0.648, 0.1329, 0.8648, 0.135, 0.8736, 0.1244, 0.8917, 0.1222, 0.8146, 0.1387, 0.8151, 0.1384, 0.8089, 0.1221, 0.8106, 0.1205, 0.7545, 0.1602, 0.7543, 0.1563, 0.8915, 0.1449, 0.8708, 0.1563, 0.8915, 0.1244, 0.8917, 0.135, 0.8736, 0.1449, 0.8708, 0.1394, 0.9274, 0.1336, 0.9371, 0.1275, 0.9371, 0.1244, 0.8917, 0.1563, 0.8915, 0.1526, 0.937, 0.1371, 0.937, 0.1437, 0.9307, 0.1299, 0.9441, 0.1371, 0.937, 0.1526, 0.937, 0.1488, 0.9612, 0.1312, 0.9613, 0.1275, 0.9371, 0.1336, 0.9371, 0.1295, 0.9438, 0.1312, 0.9613, 0.1488, 0.9612, 0.1403, 0.9641, 0.1345, 0.964, 0.1373, 0.9739, 0.1403, 0.9641, 0.1488, 0.9612, 0.1416, 0.9833, 0.1408, 0.9833, 0.1312, 0.9613, 0.1345, 0.964, 0.1761, 0.8927, 0.1724, 0.9393, 0.1526, 0.937, 0.1563, 0.8915, 0.0991, 0.5793, 0.119, 0.5789, 0.1164, 0.5905, 0.1162, 0.5902, 0.1165, 0.5906, 0.1164, 0.5905, 0.119, 0.5789, 0.1202, 0.719, 0.1149, 0.7208, 0.1167, 0.7243, 0.1202, 0.719, 0.1205, 0.7545, 0.1007, 0.755, 0.0991, 0.5793, 0.1162, 0.5902, 0.1162, 0.5907, 0.09545, 0.0004104, 0.1898, 2.277e-08, 0.1756, 0.01389, 0.1096, 0.01425, 0.1835, 0.5793, 0.1801, 0.7549, 0.1602, 0.7543, 0.1637, 0.5787, 0.1869, 0.03827, 0.1876, 0.03942, 0.1898, 0.04351, 0.1895, 0.3396, 0.1696, 0.3394, 0.1756, 0.01389, 0.1898, 2.277e-08, 0.1898, 0.03662, 0.1876, 0.03786, 0.1121, 0.9669, 0.1077, 0.9393, 0.1275, 0.9371, 0.1312, 0.9613, 0.09851, 0.1824, 0.09516, 0.18, 0.09545, 0.0004104, 0.1096, 0.01425, 0.1148, 0.3397, 0.0949, 0.34, 0.09515, 0.1868, 0.1724, 0.9393, 0.1682, 0.9659, 0.1488, 0.9612, 0.1526, 0.937, 0.1196, 0.8136, 0.1222, 0.8146, 0.1244, 0.8917, 0.1046, 0.8927, 0.1007, 0.755, 0.1205, 0.7545, 0.1221, 0.8106, 0.1196, 0.8118, 0.1533, 0.9994, 0.13, 1.0, 0.1408, 0.9833, 0.1416, 0.9833, 0.1602, 0.7543, 0.1801, 0.7549, 0.1625, 0.7614, 0.1618, 0.7613, 0.1623, 0.7619, 0.1625, 0.7614, 0.1801, 0.7549, 0.178, 0.8258, 0.1735, 0.8283, 0.1778, 0.8361, 0.1761, 0.8927, 0.1563, 0.8915, 0.1602, 0.7543, 0.1618, 0.7613, 0.1001, 0.4851, 0.09709, 0.4844, 0.09519, 0.3949, 0.1151, 0.3945, 0.1152, 0.4013, 0.1128, 0.4021, 0.1153, 0.407, 0.119, 0.5789, 0.0991, 0.5793, 0.09735, 0.4967, 0.13, 1.0, 0.1121, 0.9669, 0.1312, 0.9613, 0.1408, 0.9833, 0.09519, 0.3949, 0.0949, 0.34, 0.1148, 0.3397, 0.1151, 0.3945, 0.1898, 0.3946, 0.1835, 0.5793, 0.1637, 0.5787, 0.1699, 0.3942, 0.1682, 0.9659, 0.1533, 0.9994, 0.1416, 0.9833, 0.1488, 0.9612, 0.1077, 0.9393, 0.1046, 0.8927, 0.1244, 0.8917, 0.1275, 0.9371, 0.1857, 0.347, 0.1896, 0.354, 0.1898, 0.3946, 0.1699, 0.3942, 0.1696, 0.3394, 0.1895, 0.3396, 0.1895, 0.3448, 0.09077, 0.653, 0.09464, 0.6552, 0.09461, 0.6604, 0.07473, 0.6606, 0.07502, 0.6058, 0.0949, 0.6054, 0.09468, 0.646, 0.03259, 0.06291, 0.02953, 0.1083, 0.009682, 0.1073, 0.01283, 0.06067, 0.04811, 0.01508, 0.0467, 0.01675, 0.0584, 0.0006095, 0.05162, 0.0156, 0.0509, 0.01833, 0.05162, 0.0156, 0.0584, 0.0006095, 0.07328, 0.03409, 0.05395, 0.0388, 0.0467, 0.01675, 0.04811, 0.01508, 0.07502, 0.6058, 0.06877, 0.4213, 0.08865, 0.4207, 0.0949, 0.6054, 0.02017, 0.6055, 0.01987, 0.6603, -2.424e-09, 0.66, 0.0002944, 0.6051, 0.04594, 0.01675, 0.03627, 0.03871, 0.01719, 0.03309, 0.03512, 3.159e-08, 0.005173, 0.5149, 0.002451, 0.5033, 0.0042, 0.4207, 0.02407, 0.4211, 0.02127, 0.5533, 0.01941, 0.5514, 0.0209, 0.5627, 0.02108, 0.5626, 0.02017, 0.6055, 0.0002944, 0.6051, 0.002192, 0.5156, 0.08518, 0.2451, 0.06531, 0.2457, 0.06137, 0.1085, 0.08122, 0.1073, 0.08285, 0.1639, 0.0786, 0.1717, 0.08315, 0.1742, 0.0467, 0.01675, 0.04594, 0.01675, 0.03512, 3.159e-08, 0.0584, 0.0006095, 0.02563, 0.2455, 0.005761, 0.245, 0.02044, 0.2425, 0.02277, 0.2421, 0.02001, 0.2393, 0.02044, 0.2425, 0.005761, 0.245, 0.009682, 0.1073, 0.02953, 0.1083, 0.02849, 0.1451, 0.0245, 0.1469, 0.02458, 0.1484, 0.02835, 0.1499, 0.02563, 0.2455, 0.02277, 0.2421, 0.05771, 0.06304, 0.05395, 0.0388, 0.07328, 0.03409, 0.07746, 0.06065, 0.003454, 0.8176, 0.0002475, 0.8132, -2.424e-09, 0.66, 0.01987, 0.6603, 0.01939, 0.6909, 0.01882, 0.6912, 0.01937, 0.6923, 0.01475, 0.9858, 0.0005488, 0.9996, 0.0002585, 0.82, 0.02097, 0.05889, 0.02221, 0.05684, 0.03259, 0.06291, 0.01283, 0.06067, 0.01931, 0.05549, 0.01931, 0.05549, 0.01283, 0.06067, 0.01719, 0.03309, 0.03627, 0.03871, 0.03259, 0.06291, 0.02221, 0.05684, 0.02398, 0.05391, 0.0919, 0.9617, 0.09487, 0.9634, 0.0949, 1.0, 0.08075, 0.9861, 0.07473, 0.6606, 0.09461, 0.6604, 0.09486, 0.9565, 0.06925, 0.4152, 0.06865, 0.4151, 0.06531, 0.2457, 0.08518, 0.2451, 0.08865, 0.4207, 0.06877, 0.4213, 0.06868, 0.4168, 0.01475, 0.9858, 0.08075, 0.9861, 0.0949, 1.0, 0.0005488, 0.9996, 0.02266, 0.3831, 0.02443, 0.3805, 0.02407, 0.4211, 0.0042, 0.4207, 0.005761, 0.245, 0.02563, 0.2455, 0.02451, 0.3718, 0.01798, 0.3741, 0.06137, 0.1085, 0.05771, 0.06304, 0.07746, 0.06065, 0.08122, 0.1073, 0.3899, 0.3414, 0.3899, 0.3415, 0.3899, 0.3037, 0.3916, 0.3029, 0.3916, 0.3479, 0.3899, 0.3855, 0.3899, 0.3552, 0.3916, 0.3557, 0.3916, 0.3855, 0.3902, 0.233, 0.3916, 0.2319, 0.3916, 0.2613, 0.3899, 0.2619, 0.3899, 0.1928, 0.3916, 0.1928, 0.3916, 0.2244, 0.3899, 0.3, 0.3899, 0.268, 0.3916, 0.2687, 0.3916, 0.2957, 0.3899, -6.935e-08, 0.3916, -6.943e-08, 0.3916, 0.08437, 0.3899, 0.08666, 0.3916, 0.1211, 0.3899, 0.1205, 0.3899, 0.0903, 0.3916, 0.09114, 0.3916, 0.1569, 0.3899, 0.1584, 0.3899, 0.13, 0.3916, 0.1293, 0.3916, 0.1623, 0.3916, 0.1927, 0.3899, 0.1927, 0.3899, 0.1609, 0.2915, 0.4434, 0.2874, 0.4442, 0.2857, 0.4442, 0.2816, 0.4434, 0.2782, 0.4411, 0.2758, 0.4376, 0.275, 0.4335, 0.275, 0.4244, 0.2758, 0.4203, 0.2782, 0.4168, 0.2816, 0.4145, 0.2857, 0.4137, 0.2874, 0.4137, 0.2915, 0.4145, 0.295, 0.4168, 0.2973, 0.4203, 0.2981, 0.4244, 0.2981, 0.4335, 0.2973, 0.4376, 0.295, 0.4411, 0.3738, 0.3578, 0.3747, 0.3571, 0.3747, 0.3855, 0.3656, 0.3855, 0.3656, 0.1928, 0.3747, 0.1928, 0.3747, 0.2228, 0.3715, 0.224, 0.3747, 0.2276, 0.3747, 0.2802, 0.3717, 0.2784, 0.3741, 0.2877, 0.3747, 0.2873, 0.3747, 0.3092, 0.3658, 0.3142, 0.3713, 0.3225, 0.3747, 0.316, 0.3747, 0.3506, 0.3729, 0.3497, 0.3745, 0.4153, 0.3705, 0.4161, 0.3687, 0.4161, 0.3646, 0.4153, 0.3612, 0.4129, 0.3588, 0.4095, 0.358, 0.4054, 0.358, 0.3962, 0.3588, 0.3921, 0.3612, 0.3887, 0.3646, 0.3864, 0.3687, 0.3855, 0.3705, 0.3855, 0.3745, 0.3864, 0.378, 0.3887, 0.3803, 0.3921, 0.3812, 0.3962, 0.3812, 0.4054, 0.3803, 0.4095, 0.378, 0.4129, 0.4162, 0.2016, 0.4195, 0.1915, 0.4077, 0.1954, 0.3368, 0.4186, 0.3468, 0.4226, 0.3447, 0.4137, 0.4162, 0.2016, 0.4269, 0.2016, 0.4195, 0.1915, 0.4162, 0.2016, 0.4195, 0.2117, 0.4269, 0.2016, 0.4162, 0.2016, 0.4077, 0.2079, 0.4195, 0.2117, 0.3368, 0.4186, 0.336, 0.4286, 0.3468, 0.4226, 0.2267, 0.4219, 0.2326, 0.4307, 0.2375, 0.4199, 0.3178, 0.4207, 0.3187, 0.4316, 0.3273, 0.4244, 0.4193, 0.33, 0.4253, 0.3393, 0.4277, 0.3287, 0.3991, 0.3293, 0.4016, 0.3384, 0.4085, 0.328, 0.3368, 0.4186, 0.3273, 0.4234, 0.336, 0.4286, 0.2267, 0.4219, 0.2207, 0.4312, 0.2326, 0.4307, 0.3178, 0.4207, 0.3079, 0.4253, 0.3187, 0.4316, 0.4193, 0.33, 0.4134, 0.3388, 0.4253, 0.3393, 0.3551, 0.4293, 0.3468, 0.4349, 0.3555, 0.44, 0.4075, 0.3218, 0.4097, 0.3147, 0.3991, 0.3147, 0.4277, 0.3153, 0.4216, 0.3109, 0.4183, 0.321, 0.2995, 0.4309, 0.2992, 0.4402, 0.3079, 0.4376, 0.4075, 0.3477, 0.4095, 0.3559, 0.4183, 0.3496, 0.3368, 0.4395, 0.3327, 0.4465, 0.3447, 0.446, 0.4024, 0.3046, 0.4129, 0.3046, 0.4097, 0.2946, 0.4024, 0.3046, 0.4097, 0.2946, 0.3991, 0.2946, 0.3991, 0.2946, 0.4097, 0.2946, 0.4075, 0.2875, 0.4097, 0.2946, 0.4129, 0.3046, 0.4216, 0.2984, 0.4097, 0.2946, 0.4216, 0.2984, 0.4183, 0.2883, 0.4183, 0.2883, 0.4216, 0.2984, 0.4277, 0.294, 0.4216, 0.2984, 0.4129, 0.3046, 0.4216, 0.3109, 0.4216, 0.2984, 0.4216, 0.3109, 0.4302, 0.3046, 0.3079, 0.4376, 0.3099, 0.4465, 0.3178, 0.4416, 0.4216, 0.3109, 0.4129, 0.3046, 0.4097, 0.3147, 0.4216, 0.3109, 0.4097, 0.3147, 0.4183, 0.321, 0.2277, 0.4415, 0.2365, 0.4478, 0.2385, 0.4396, 0.4097, 0.3147, 0.4129, 0.3046, 0.4024, 0.3046, 0.4097, 0.3147, 0.4024, 0.3046, 0.3991, 0.3147, 0.3273, 0.4357, 0.3327, 0.4465, 0.3368, 0.4395, 0.3468, 0.4349, 0.3368, 0.4395, 0.3447, 0.446, 0.3468, 0.4349, 0.3447, 0.446, 0.3555, 0.44, 0.4016, 0.3384, 0.3991, 0.3489, 0.4075, 0.3477, 0.4134, 0.3388, 0.4075, 0.3477, 0.4183, 0.3496, 0.4134, 0.3388, 0.4183, 0.3496, 0.4253, 0.3393, 0.4253, 0.3393, 0.4183, 0.3496, 0.4277, 0.3484, 0.3079, 0.4253, 0.2995, 0.4309, 0.3079, 0.4376, 0.3079, 0.4253, 0.3079, 0.4376, 0.3187, 0.4316, 0.3187, 0.4316, 0.3079, 0.4376, 0.3178, 0.4416, 0.2207, 0.4312, 0.2183, 0.4403, 0.2277, 0.4415, 0.2207, 0.4312, 0.2277, 0.4415, 0.2326, 0.4307, 0.2326, 0.4307, 0.2277, 0.4415, 0.2385, 0.4396, 0.2444, 0.4303, 0.2385, 0.4396, 0.2469, 0.4408, 0.3273, 0.4234, 0.3273, 0.4357, 0.336, 0.4286, 0.336, 0.4286, 0.3273, 0.4357, 0.3368, 0.4395, 0.4016, 0.3384, 0.4075, 0.3477, 0.4134, 0.3388, 0.4016, 0.3384, 0.4134, 0.3388, 0.4085, 0.328, 0.4085, 0.328, 0.4134, 0.3388, 0.4193, 0.33, 0.2992, 0.4202, 0.2995, 0.4309, 0.3079, 0.4253, 0.2992, 0.4202, 0.3079, 0.4253, 0.3099, 0.4142, 0.3099, 0.4142, 0.3079, 0.4253, 0.3178, 0.4207, 0.3187, 0.4316, 0.3178, 0.4416, 0.3273, 0.4368, 0.3187, 0.4316, 0.3273, 0.4368, 0.3273, 0.4244, 0.2183, 0.4206, 0.2207, 0.4312, 0.2267, 0.4219, 0.2326, 0.4307, 0.2385, 0.4396, 0.2444, 0.4303, 0.2326, 0.4307, 0.2444, 0.4303, 0.2375, 0.4199, 0.2375, 0.4199, 0.2444, 0.4303, 0.2469, 0.4212, 0.336, 0.4286, 0.3368, 0.4395, 0.3468, 0.4349, 0.336, 0.4286, 0.3468, 0.4349, 0.3468, 0.4226, 0.3468, 0.4226, 0.3468, 0.4349, 0.3551, 0.4293, 0.4077, 0.2079, 0.4017, 0.2122, 0.411, 0.218, 0.4077, 0.2079, 0.411, 0.218, 0.4195, 0.2117, 0.4173, 0.3218, 0.4085, 0.328, 0.4193, 0.33, 0.4195, 0.2117, 0.4219, 0.2188, 0.4302, 0.2117, 0.4195, 0.2117, 0.4302, 0.2117, 0.4269, 0.2016, 0.3219, 0.4137, 0.3099, 0.4142, 0.3178, 0.4207, 0.3219, 0.4137, 0.3178, 0.4207, 0.3273, 0.4244, 0.4269, 0.2016, 0.4302, 0.1915, 0.4195, 0.1915, 0.4195, 0.1915, 0.4302, 0.1915, 0.4219, 0.1845, 0.3468, 0.4226, 0.3551, 0.4293, 0.3555, 0.42, 0.3991, 0.2016, 0.4077, 0.2079, 0.4077, 0.1954, 0.4077, 0.1954, 0.4077, 0.2079, 0.4162, 0.2016, 0.2287, 0.4137, 0.2267, 0.4219, 0.2375, 0.4199, 0.4195, 0.1915, 0.411, 0.1853, 0.4077, 0.1954, 0.4077, 0.1954, 0.411, 0.1853, 0.4017, 0.191, 0.4162, 0.2703, 0.4195, 0.2602, 0.4077, 0.2641, 0.4259, 0.4244, 0.4358, 0.4285, 0.4338, 0.4196, 0.4162, 0.2703, 0.4269, 0.2703, 0.4195, 0.2602, 0.4162, 0.2703, 0.4195, 0.2804, 0.4269, 0.2703, 0.4162, 0.2703, 0.4077, 0.2765, 0.4195, 0.2804, 0.4259, 0.4244, 0.4251, 0.4345, 0.4358, 0.4285, 0.4248, 0.3937, 0.4307, 0.4026, 0.4356, 0.3918, 0.2655, 0.4207, 0.2664, 0.4316, 0.275, 0.4244, 0.21, 0.4219, 0.2159, 0.4312, 0.2183, 0.4206, 0.1898, 0.4212, 0.1922, 0.4303, 0.1991, 0.4199, 0.4259, 0.4244, 0.4164, 0.4293, 0.4251, 0.4345, 0.4248, 0.3937, 0.4188, 0.403, 0.4307, 0.4026, 0.2655, 0.4207, 0.2556, 0.4253, 0.2664, 0.4316, 0.21, 0.4219, 0.2041, 0.4307, 0.2159, 0.4312, 0.4442, 0.4352, 0.4358, 0.4408, 0.4445, 0.4458, 0.4075, 0.2531, 0.4097, 0.2461, 0.3991, 0.2461, 0.4277, 0.2466, 0.4216, 0.2422, 0.4183, 0.2523, 0.2472, 0.4309, 0.2469, 0.4402, 0.2556, 0.4376, 0.1982, 0.4396, 0.2002, 0.4478, 0.209, 0.4415, 0.4259, 0.4454, 0.4218, 0.4524, 0.4338, 0.4519, 0.4024, 0.236, 0.4129, 0.236, 0.4097, 0.2259, 0.4024, 0.236, 0.4097, 0.2259, 0.3991, 0.2259, 0.3991, 0.2259, 0.4097, 0.2259, 0.4075, 0.2188, 0.4097, 0.2259, 0.4129, 0.236, 0.4216, 0.2297, 0.4097, 0.2259, 0.4216, 0.2297, 0.4183, 0.2196, 0.4183, 0.2196, 0.4216, 0.2297, 0.4277, 0.2254, 0.4216, 0.2297, 0.4129, 0.236, 0.4216, 0.2422, 0.4216, 0.2297, 0.4216, 0.2422, 0.4302, 0.236, 0.2556, 0.4376, 0.2576, 0.4465, 0.2655, 0.4416, 0.4216, 0.2422, 0.4129, 0.236, 0.4097, 0.2461, 0.4216, 0.2422, 0.4097, 0.2461, 0.4183, 0.2523, 0.4257, 0.4134, 0.4346, 0.4196, 0.4366, 0.4114, 0.4097, 0.2461, 0.4129, 0.236, 0.4024, 0.236, 0.4097, 0.2461, 0.4024, 0.236, 0.3991, 0.2461, 0.4164, 0.4416, 0.4218, 0.4524, 0.4259, 0.4454, 0.4358, 0.4408, 0.4259, 0.4454, 0.4338, 0.4519, 0.4358, 0.4408, 0.4338, 0.4519, 0.4445, 0.4458, 0.1922, 0.4303, 0.1898, 0.4408, 0.1982, 0.4396, 0.2041, 0.4307, 0.1982, 0.4396, 0.209, 0.4415, 0.2041, 0.4307, 0.209, 0.4415, 0.2159, 0.4312, 0.2159, 0.4312, 0.209, 0.4415, 0.2183, 0.4403, 0.2556, 0.4253, 0.2472, 0.4309, 0.2556, 0.4376, 0.2556, 0.4253, 0.2556, 0.4376, 0.2664, 0.4316, 0.2664, 0.4316, 0.2556, 0.4376, 0.2655, 0.4416, 0.4188, 0.403, 0.4164, 0.4121, 0.4257, 0.4134, 0.4188, 0.403, 0.4257, 0.4134, 0.4307, 0.4026, 0.4307, 0.4026, 0.4257, 0.4134, 0.4366, 0.4114, 0.4425, 0.4021, 0.4366, 0.4114, 0.4449, 0.4127, 0.4164, 0.4293, 0.4164, 0.4416, 0.4251, 0.4345, 0.4251, 0.4345, 0.4164, 0.4416, 0.4259, 0.4454, 0.1922, 0.4303, 0.1982, 0.4396, 0.2041, 0.4307, 0.1922, 0.4303, 0.2041, 0.4307, 0.1991, 0.4199, 0.1991, 0.4199, 0.2041, 0.4307, 0.21, 0.4219, 0.2469, 0.4202, 0.2472, 0.4309, 0.2556, 0.4253, 0.2469, 0.4202, 0.2556, 0.4253, 0.2576, 0.4142, 0.2576, 0.4142, 0.2556, 0.4253, 0.2655, 0.4207, 0.2664, 0.4316, 0.2655, 0.4416, 0.275, 0.4368, 0.2664, 0.4316, 0.275, 0.4368, 0.275, 0.4244, 0.4164, 0.3925, 0.4188, 0.403, 0.4248, 0.3937, 0.4307, 0.4026, 0.4366, 0.4114, 0.4425, 0.4021, 0.4307, 0.4026, 0.4425, 0.4021, 0.4356, 0.3918, 0.4356, 0.3918, 0.4425, 0.4021, 0.4449, 0.393, 0.4251, 0.4345, 0.4259, 0.4454, 0.4358, 0.4408, 0.4251, 0.4345, 0.4358, 0.4408, 0.4358, 0.4285, 0.4358, 0.4285, 0.4358, 0.4408, 0.4442, 0.4352, 0.4077, 0.2765, 0.4017, 0.2809, 0.411, 0.2866, 0.4077, 0.2765, 0.411, 0.2866, 0.4195, 0.2804, 0.208, 0.4137, 0.1991, 0.4199, 0.21, 0.4219, 0.4195, 0.2804, 0.4219, 0.2875, 0.4302, 0.2804, 0.4195, 0.2804, 0.4302, 0.2804, 0.4269, 0.2703, 0.2696, 0.4137, 0.2576, 0.4142, 0.2655, 0.4207, 0.2696, 0.4137, 0.2655, 0.4207, 0.275, 0.4244, 0.4269, 0.2703, 0.4302, 0.2602, 0.4195, 0.2602, 0.4195, 0.2602, 0.4302, 0.2602, 0.4219, 0.2531, 0.4358, 0.4285, 0.4442, 0.4352, 0.4445, 0.4259, 0.3991, 0.2703, 0.4077, 0.2765, 0.4077, 0.2641, 0.4077, 0.2641, 0.4077, 0.2765, 0.4162, 0.2703, 0.4268, 0.3855, 0.4248, 0.3937, 0.4356, 0.3918, 0.4195, 0.2602, 0.411, 0.254, 0.4077, 0.2641, 0.4077, 0.2641, 0.411, 0.254, 0.4017, 0.2597, 0.401, 0.4044, 0.4047, 0.3933, 0.3916, 0.3975, 0.4096, 0.1178, 0.4205, 0.1222, 0.4183, 0.1125, 0.401, 0.4044, 0.4127, 0.4044, 0.4047, 0.3933, 0.401, 0.4044, 0.4047, 0.4154, 0.4127, 0.4044, 0.401, 0.4044, 0.3916, 0.4112, 0.4047, 0.4154, 0.4205, 0.1222, 0.4096, 0.1178, 0.4087, 0.1288, 0.4083, 0.08412, 0.4148, 0.0938, 0.4202, 0.08194, 0.4196, 0.1561, 0.4205, 0.1681, 0.4301, 0.1603, 0.4213, 0.04671, 0.4278, 0.05687, 0.4305, 0.04531, 0.3991, 0.04591, 0.4018, 0.05592, 0.4094, 0.04454, 0.4096, 0.1178, 0.3991, 0.1232, 0.4087, 0.1288, 0.4083, 0.08412, 0.4018, 0.09427, 0.4148, 0.0938, 0.4196, 0.1561, 0.4087, 0.1612, 0.4205, 0.1681, 0.4213, 0.04671, 0.4148, 0.05639, 0.4278, 0.05687, 0.4296, 0.1296, 0.4205, 0.1358, 0.4301, 0.1413, 0.4083, 0.03769, 0.4107, 0.02993, 0.3991, 0.02992, 0.4304, 0.03049, 0.4237, 0.0257, 0.4202, 0.03677, 0.3996, 0.1674, 0.3991, 0.1775, 0.4087, 0.1747, 0.4083, 0.06607, 0.4105, 0.07509, 0.4202, 0.06824, 0.4096, 0.1408, 0.4051, 0.1485, 0.4183, 0.1479, 0.4027, 0.01885, 0.4143, 0.01885, 0.4107, 0.007773, 0.4027, 0.01885, 0.4107, 0.007773, 0.3991, 0.007769, 0.3991, 0.007769, 0.4107, 0.007773, 0.4083, -3.358e-09, 0.4107, 0.007773, 0.4143, 0.01885, 0.4237, 0.012, 0.4107, 0.007773, 0.4237, 0.012, 0.4202, 0.0009234, 0.4202, 0.0009234, 0.4237, 0.012, 0.4304, 0.007199, 0.4237, 0.012, 0.4143, 0.01885, 0.4237, 0.0257, 0.4237, 0.012, 0.4237, 0.0257, 0.4332, 0.01885, 0.4087, 0.1747, 0.411, 0.1845, 0.4196, 0.1791, 0.4237, 0.0257, 0.4143, 0.01885, 0.4107, 0.02993, 0.4237, 0.0257, 0.4107, 0.02993, 0.4202, 0.03677, 0.4094, 0.1056, 0.4191, 0.1125, 0.4213, 0.1035, 0.4107, 0.02993, 0.4143, 0.01885, 0.4027, 0.01885, 0.4107, 0.02993, 0.4027, 0.01885, 0.3991, 0.02992, 0.3991, 0.1367, 0.4051, 0.1485, 0.4096, 0.1408, 0.4205, 0.1358, 0.4096, 0.1408, 0.4183, 0.1479, 0.4205, 0.1358, 0.4183, 0.1479, 0.4301, 0.1413, 0.4018, 0.05592, 0.3991, 0.06748, 0.4083, 0.06607, 0.4148, 0.05639, 0.4083, 0.06607, 0.4202, 0.06824, 0.4148, 0.05639, 0.4202, 0.06824, 0.4278, 0.05687, 0.4278, 0.05687, 0.4202, 0.06824, 0.4305, 0.06688, 0.4087, 0.1612, 0.3996, 0.1674, 0.4087, 0.1747, 0.4087, 0.1612, 0.4087, 0.1747, 0.4205, 0.1681, 0.4205, 0.1681, 0.4087, 0.1747, 0.4196, 0.1791, 0.4018, 0.09427, 0.3991, 0.1043, 0.4094, 0.1056, 0.4018, 0.09427, 0.4094, 0.1056, 0.4148, 0.0938, 0.4148, 0.0938, 0.4094, 0.1056, 0.4213, 0.1035, 0.4278, 0.09332, 0.4213, 0.1035, 0.4305, 0.1049, 0.4087, 0.1288, 0.3991, 0.1232, 0.3991, 0.1367, 0.4087, 0.1288, 0.3991, 0.1367, 0.4096, 0.1408, 0.4018, 0.05592, 0.4083, 0.06607, 0.4148, 0.05639, 0.4018, 0.05592, 0.4148, 0.05639, 0.4094, 0.04454, 0.4094, 0.04454, 0.4148, 0.05639, 0.4213, 0.04671, 0.3991, 0.1557, 0.3996, 0.1674, 0.4087, 0.1612, 0.3991, 0.1557, 0.4087, 0.1612, 0.411, 0.1491, 0.411, 0.1491, 0.4087, 0.1612, 0.4196, 0.1561, 0.4205, 0.1681, 0.4196, 0.1791, 0.4301, 0.1738, 0.4205, 0.1681, 0.4301, 0.1738, 0.4301, 0.1603, 0.3991, 0.08271, 0.4018, 0.09427, 0.4083, 0.08412, 0.4148, 0.0938, 0.4213, 0.1035, 0.4278, 0.09332, 0.4148, 0.0938, 0.4278, 0.09332, 0.4202, 0.08194, 0.4305, 0.08331, 0.4202, 0.08194, 0.4278, 0.09332, 0.4205, 0.1358, 0.4087, 0.1288, 0.4096, 0.1408, 0.4205, 0.1222, 0.4087, 0.1288, 0.4205, 0.1358, 0.4296, 0.1296, 0.4205, 0.1222, 0.4205, 0.1358, 0.3916, 0.4112, 0.3851, 0.416, 0.3953, 0.4223, 0.3916, 0.4112, 0.3953, 0.4223, 0.4047, 0.4154, 0.4191, 0.03769, 0.4094, 0.04454, 0.4213, 0.04671, 0.4047, 0.4154, 0.4073, 0.4232, 0.4164, 0.4154, 0.4047, 0.4154, 0.4164, 0.4154, 0.4127, 0.4044, 0.4241, 0.1485, 0.411, 0.1491, 0.4196, 0.1561, 0.4241, 0.1485, 0.4196, 0.1561, 0.4301, 0.1603, 0.4127, 0.4044, 0.4164, 0.3933, 0.4047, 0.3933, 0.4047, 0.3933, 0.4164, 0.3933, 0.4073, 0.3855, 0.4301, 0.1194, 0.4205, 0.1222, 0.4296, 0.1296, 0.3823, 0.4044, 0.3916, 0.4112, 0.3916, 0.3975, 0.3916, 0.3975, 0.3916, 0.4112, 0.401, 0.4044, 0.4105, 0.07509, 0.4083, 0.08412, 0.4202, 0.08194, 0.4047, 0.3933, 0.3953, 0.3864, 0.3916, 0.3975, 0.3916, 0.3975, 0.3953, 0.3864, 0.3851, 0.3927, 0.3898, 0.13, 0.3899, 0.13, 0.3899, 0.1584, 0.3885, 0.1597, 0.3899, 0.1609, 0.3899, 0.1927, 0.3858, 0.1927, 0.3858, -1.686e-08, 0.3899, -6.935e-08, 0.3899, 0.08666, 0.3881, 0.08923, 0.3899, 0.0903, 0.3899, 0.1205, 0.388, 0.1204, 0.3823, -1.671e-08, 0.3858, -1.686e-08, 0.3858, 0.1927, 0.3823, 0.1927, 0.3615, 0.1927, 0.358, 0.1928, 0.358, 3.072e-05, 0.3615, 7.949e-06, 0.3655, 0.1185, 0.3656, 0.1186, 0.3656, 0.1927, 0.3615, 0.1927, 0.3615, 7.949e-06, 0.3656, 3.203e-08, 0.3656, 0.1184, 0.3858, 0.2647, 0.3858, 0.1928, 0.3899, 0.1928, 0.3899, 0.2619, 0.3858, 0.3855, 0.3858, 0.3536, 0.3899, 0.3552, 0.3899, 0.3855, 0.3858, 0.2659, 0.3899, 0.268, 0.3899, 0.3, 0.3886, 0.3042, 0.3899, 0.3037, 0.3899, 0.3415, 0.3858, 0.3503, 0.3847, 0.353, 0.3858, 0.3536, 0.3858, 0.3855, 0.3823, 0.3855, 0.3823, 0.1928, 0.3858, 0.1928, 0.3858, 0.2647, 0.3852, 0.2655, 0.3858, 0.2659, 0.3858, 0.3503, 0.3794, 0.03676, 0.3788, 0.03178, 0.3788, 7.999e-06, 0.3823, 3.063e-05, 0.3823, 0.1928, 0.3788, 0.1927, 0.3788, 0.159, 0.3797, 0.1579, 0.3788, 0.1569, 0.3788, 0.1132, 0.3792, 0.1112, 0.3788, 0.1113, 0.3788, 0.0895, 0.3799, 0.08856, 0.3788, 0.08699, 0.3788, 0.03685, 0.3788, 0.03685, 0.3788, 0.08699, 0.3747, 0.08343, 0.3747, 0.03382, 0.3779, 0.02595, 0.3747, 0.02697, 0.3747, -7.06e-08, 0.3788, 7.999e-06, 0.3788, 0.03178, 0.3788, 0.159, 0.3788, 0.1927, 0.3747, 0.1927, 0.3747, 0.1624, 0.3747, 0.1543, 0.3747, 0.1252, 0.3788, 0.1132, 0.3788, 0.1569, 0.3788, 0.1113, 0.3747, 0.1133, 0.3747, 0.09225, 0.3788, 0.0895, 0.3656, 0.1928, 0.3656, 0.3855, 0.3615, 0.3855, 0.3615, 0.1928, 0.3582, 0.2331, 0.358, 0.2325, 0.358, 0.1928, 0.3615, 0.1928, 0.3615, 0.3855, 0.358, 0.3855, 0.358, 0.2332, 0.3957, -1.73e-08, 0.3991, -1.745e-08, 0.3991, 0.03978, 0.3957, 0.03995, 0.3972, 0.126, 0.3957, 0.1239, 0.3957, 0.09267, 0.3967, 0.09277, 0.3957, 0.08781, 0.3957, 0.04231, 0.3991, 0.04038, 0.3991, 0.1927, 0.3957, 0.1927, 0.3957, 0.1651, 0.3964, 0.1653, 0.3957, 0.1562, 0.3957, 0.1272, 0.3954, 0.1541, 0.3916, 0.1569, 0.3916, 0.1293, 0.3957, 0.1272, 0.3957, 0.1562, 0.3957, 0.09267, 0.3957, 0.1239, 0.3916, 0.1211, 0.3916, 0.09114, 0.3947, 0.04269, 0.3957, 0.04231, 0.3957, 0.08781, 0.3938, 0.08169, 0.3916, 0.08437, 0.3916, -6.943e-08, 0.3957, -1.73e-08, 0.3957, 0.03995, 0.3916, 0.1927, 0.3916, 0.1623, 0.3957, 0.1651, 0.3957, 0.1927, 0.3788, 0.3538, 0.3788, 0.3855, 0.3747, 0.3855, 0.3747, 0.3571, 0.3774, 0.2219, 0.3747, 0.2228, 0.3747, 0.1928, 0.3788, 0.1928, 0.3788, 0.2837, 0.3747, 0.2802, 0.3747, 0.2276, 0.3788, 0.2306, 0.3775, 0.3079, 0.3747, 0.3092, 0.3747, 0.2873, 0.3788, 0.2846, 0.3788, 0.3532, 0.3747, 0.3506, 0.3747, 0.316, 0.3791, 0.3535, 0.3788, 0.3532, 0.3788, 0.2846, 0.3792, 0.2842, 0.3788, 0.2837, 0.3788, 0.1928, 0.3823, 0.1928, 0.3823, 0.3855, 0.3788, 0.3855, 0.3788, 0.3538, 0.3987, 0.2242, 0.3957, 0.2207, 0.3957, 0.1928, 0.3991, 0.1928, 0.3991, 0.3855, 0.3957, 0.3855, 0.3957, 0.3004, 0.3984, 0.2981, 0.3957, 0.2934, 0.3957, 0.2619, 0.3958, 0.2611, 0.3957, 0.261, 0.3957, 0.228, 0.3916, 0.2613, 0.3916, 0.2319, 0.3957, 0.228, 0.3957, 0.261, 0.393, 0.2182, 0.3916, 0.2244, 0.3916, 0.1928, 0.3957, 0.1928, 0.3957, 0.2207, 0.3932, 0.356, 0.3916, 0.3479, 0.3916, 0.3029, 0.3957, 0.3004, 0.3957, 0.3855, 0.3916, 0.3855, 0.3916, 0.3557, 0.3943, 0.2695, 0.3957, 0.2619, 0.3957, 0.2934, 0.3942, 0.2913, 0.3916, 0.2957, 0.3916, 0.2687, 0.3733, 0.1634, 0.3747, 0.1624, 0.3747, 0.1927, 0.3656, 0.1927, 0.3656, 0.1186, 0.3726, 0.1293, 0.3747, 0.1252, 0.3747, 0.1543, 0.3721, 0.153, 0.3737, 0.09284, 0.3747, 0.09225, 0.3747, 0.1133, 0.3656, 0.1184, 0.3656, 3.203e-08, 0.3747, -7.06e-08, 0.3747, 0.02697, 0.3701, 0.0287, 0.3747, 0.03382, 0.3747, 0.08343, 0.3706, 0.08094, 0.2634, 0.2359, 0.2635, 0.2364, 0.2445, 0.2364, 0.2445, 0.1817, 0.2528, 0.1817, 0.2529, 0.1822, 0.2718, 0.1826, 0.2717, 0.1817, 0.2992, 0.1817, 0.2992, 0.2364, 0.2655, 0.2364, 0.2642, 0.2357, 0.2527, 0.1779, 0.2528, 0.1817, 0.2445, 0.1817, 0.2537, 0.09383, 0.2591, 0.08177, 0.2549, 0.08221, 0.2636, 8.587e-08, 0.2799, 2.435e-08, 0.2825, 0.05947, 0.276, 0.06017, 0.2797, 0.06594, 0.2888, 0.1256, 0.2941, 0.1339, 0.2992, 0.1817, 0.2717, 0.1817, 0.2715, 0.1759, 0.2825, 0.05947, 0.2799, 2.435e-08, 0.2932, 0.1252, 0.2888, 0.1256, 0.2797, 0.06594, 0.2865, 0.249, 0.2655, 0.2364, 0.2992, 0.2364, 0.2789, 0.4137, 0.2646, 0.4137, 0.2501, 0.2864, 0.2545, 0.2854, 0.2686, 0.3048, 0.271, 0.3373, 0.266, 0.3533, 0.2757, 0.3534, 0.2743, 0.3484, 0.2781, 0.2985, 0.2704, 0.2916, 0.2531, 0.2779, 0.2512, 0.2669, 0.248, 0.2676, 0.2445, 0.2364, 0.2635, 0.2364, 0.2681, 0.2544, 0.2865, 0.2491, 0.271, 0.3373, 0.2686, 0.3048, 0.2781, 0.2985, 0.2743, 0.3484, 0.2545, 0.2854, 0.2531, 0.2779, 0.2704, 0.2916, 0.2686, 0.3048, 0.2171, 0.1947, 0.2168, 0.1887, 0.2445, 0.1773, 0.2445, 0.232, 0.1898, 0.232, 0.1898, 0.1773, 0.198, 0.1907, 0.1981, 0.1943, 0.198, 0.1907, 0.1898, 0.1773, 0.2445, 0.1773, 0.2168, 0.1887, 0.2136, 0.2666, 0.2244, 0.2635, 0.2202, 0.3093, 0.2175, 0.3068, 0.2106, 0.2549, 0.1898, 0.232, 0.2445, 0.232, 0.2244, 0.2635, 0.1988, 0.2789, 0.1948, 0.2798, 0.1898, 0.232, 0.2106, 0.2549, 0.2136, 0.2666, 0.2175, 0.3068, 0.2166, 0.3143, 0.2149, 0.361, 0.2137, 0.365, 0.2186, 0.3651, 0.2162, 0.3568, 0.2219, 0.3108, 0.2202, 0.3093, 0.2244, 0.2635, 0.2445, 0.232, 0.2252, 0.4137, 0.2089, 0.4137, 0.1968, 0.2987, 0.2018, 0.2975, 0.2162, 0.3568, 0.2149, 0.361, 0.2166, 0.3143, 0.2219, 0.3108, 0.2226, 0.07333, 0.2248, 0.07692, 0.2034, 0.09499, 0.1991, 0.09545, 0.2345, 0.1383, 0.2413, 0.1492, 0.2445, 0.1773, 0.1898, 0.1773, 0.1976, 0.1084, 0.2034, 0.09499, 0.2248, 0.07692, 0.2265, 0.07291, 0.2226, 0.07333, 0.1991, 0.09545, 0.2099, 1.394e-08, 0.2242, 4.346e-08, 0.24, 0.1378, 0.3364, 0.3156, 0.332, 0.3053, 0.3286, 0.2364, 0.358, 0.2364, 0.3568, 0.2676, 0.3548, 0.2676, 0.3533, 0.2864, 0.356, 0.2864, 0.3508, 0.4137, 0.3374, 0.4137, 0.3327, 0.3182, 0.4261, 0.3559, 0.4261, 0.3703, 0.4127, 0.3703, 0.4127, 0.3559, 0.3506, 0.08468, 0.3546, 0.09383, 0.358, 0.1817, 0.3286, 0.1817, 0.3309, 0.1339, 0.3334, 0.1339, 0.3349, 0.115, 0.3318, 0.115, 0.3373, 1.141e-08, 0.3509, 1.082e-08, 0.3541, 0.0822, 0.3286, 0.1773, 0.3286, 0.232, 0.2992, 0.232, 0.2992, 0.1773, 0.3061, 0.1411, 0.3012, 0.1378, 0.3083, -3.994e-10, 0.3217, -9.838e-10, 0.3286, 0.1773, 0.2992, 0.1773, 0.3006, 0.1492, 0.358, 0.1817, 0.358, 0.2364, 0.3286, 0.2364, 0.3286, 0.1817, 0.3226, 0.2859, 0.3265, 0.2886, 0.3218, 0.4137, 0.3082, 0.4137, 0.2992, 0.232, 0.3286, 0.232, 0.3268, 0.2798, 0.4127, 0.3559, 0.4127, 0.3722, 0.3991, 0.3722, 0.3991, 0.3559, 0.375, 0.4539, 0.375, 0.5, 0.421, 0.5, 0.375, 0.5, 0.375, 0.6048, 0.421, 0.5, 0.3513, 0.5508, 0.375, 0.6048, 0.375, 0.5, 0.3289, 0.5, 0.375, 0.25, 0.4013, 0.25, 0.375, 0.09143, 0.375, 0.25, 0.375, 0.396, 0.4013, 0.25, 0.125, 0.5, 0.125, 0.6586, 0.271, 0.5, 0.4103, 0.3196, 0.375, 0.2979, 0.375, 0.3783, 0.375, 0.8533, 0.375, 0.9173, 0.4031, 0.9, 0.2077, 0.75, 0.2717, 0.75, 0.2533, 0.5, 0.1729, 0.5, 0.375, 0.5, 0.4168, 0.5, 0.375, 0.4261, 0.375, 0.5, 0.375, 0.5677, 0.4008, 0.5258, 0.4168, 0.5, 0.3011, 0.5, 0.375, 0.5677, 0.375, 0.5, 0.4668, 0.5, 0.375, 0.408, 0.375, 0.5, 0.4382, 0.5632, 0.4668, 0.5, 0.375, 0.5, 0.375, 0.7027, 0.375, 0.5, 0.283, 0.5, 0.375, 0.7027, 0.3783, 0.005914, 0.3771, -5.883e-07, 0.375, 0.0, 0.375, 0.25, 0.421, 0.25, 0.421, 0.25, 0.375, 0.25, 0.375, 0.5, 0.3754, 0.5, 0.3754, 0.5, 0.375, 0.5, 0.375, 0.5021, 0.375, 0.9894, 0.375, 1.0, 0.3771, 1.0, 0.375, 0.5021, 0.375, 0.5, 0.125, 0.5, 0.125, 0.75, 0.1356, 0.75, 0.1502, 0.7369, 0.375, 0.2763, 0.375, 0.3454, 0.4054, 0.295, 0.375, 0.8904, 0.375, 0.9412, 0.3974, 0.9275, 0.2261, 0.6011, 0.2204, 0.5, 0.1513, 0.5, 0.1838, 0.75, 0.2346, 0.75, 0.4487, 0.5, 0.375, 0.3681, 0.375, 0.5, 0.4487, 0.5, 0.375, 0.5, 0.375, 0.6175, 0.375, 0.5, 0.2431, 0.5, 0.375, 0.6175, 0.375, 0.75, 0.3948, 0.75, 0.375, 0.7056, 0.375, 0.75, 0.375, 0.77, 0.3948, 0.75, 0.355, 0.75, 0.375, 0.75, 0.375, 0.7056, 0.3612, 0.7362, 0.375, 0.25, 0.3883, 0.25, 0.375, 0.1886, 0.375, 0.25, 0.375, 0.3182, 0.3883, 0.25, 0.1932, 0.5, 0.125, 0.5, 0.125, 0.5614, 0.375, 0.25, 0.4015, 0.25, 0.375, 0.01999, 0.375, 0.25, 0.375, 0.2912, 0.3911, 0.2661, 0.4015, 0.25, 0.1662, 0.5, 0.125, 0.5, 0.125, 0.73, 0.16, 0.535, 0.375, 0.5, 0.3994, 0.5, 0.375, 0.3786, 0.3994, 0.5, 0.375, 0.5, 0.375, 0.5226, 0.375, 0.5, 0.2536, 0.5, 0.375, 0.5226, 0.375, 0.75, 0.3829, 0.75, 0.375, 0.7322, 0.375, 0.75, 0.375, 0.758, 0.379, 0.754, 0.3829, 0.75, 0.367, 0.75, 0.375, 0.75, 0.375, 0.7322, 0.375, 0.25, 0.3799, 0.25, 0.375, 0.2273, 0.375, 0.25, 0.375, 0.2752, 0.3799, 0.25, 0.1502, 0.5, 0.125, 0.5, 0.125, 0.5227, 0.375, 0.25, 0.376, 0.25, 0.375, 0.244, 0.375, 0.25, 0.375, 0.2542, 0.376, 0.25, 0.1292, 0.5, 0.125, 0.5, 0.125, 0.506, 0.1275, 0.5025, 0.375, 0.5, 0.3875, 0.5, 0.375, 0.4379, 0.381, 0.506, 0.3875, 0.5, 0.375, 0.5, 0.375, 0.5116, 0.375, 0.5, 0.3129, 0.5, 0.375, 0.5116, 0.375, 0.75, 0.4287, 0.75, 0.375, 0.6253, 0.375, 0.75, 0.375, 0.8044, 0.4287, 0.75, 0.3206, 0.75, 0.375, 0.75, 0.375, 0.6253, 0.375, 0.25, 0.4014, 0.25, 0.375, 0.1328, 0.375, 0.25, 0.375, 0.3838, 0.4014, 0.25, 0.2588, 0.5, 0.125, 0.5, 0.125, 0.6172, 0.375, 0.25, 0.3799, 0.25, 0.375, 0.2455, 0.4051, 0.3814, 0.3799, 0.25, 0.375, 0.25, 0.375, 0.5, 0.4278, 0.5, 0.4278, 0.5, 0.375, 0.5, 0.375, 0.5485, 0.2274, 0.5226, 0.375, 0.5485, 0.375, 0.5, 0.125, 0.5, 0.125, 0.5045, 0.375, 0.75, 0.4081, 0.75, 0.375, 0.6755, 0.375, 0.75, 0.375, 0.7835, 0.4081, 0.75, 0.3415, 0.75, 0.375, 0.75, 0.375, 0.6755, 0.3977, 0.25, 0.375, 0.1448, 0.375, 0.25, 0.3977, 0.25, 0.375, 0.25, 0.375, 0.3668, 0.125, 0.5, 0.125, 0.6052, 0.2418, 0.5, 0.3829, 0.25, 0.375, 0.2067, 0.375, 0.25, 0.3829, 0.25, 0.375, 0.25, 0.375, 0.2824, 0.125, 0.5, 0.125, 0.5433, 0.1574, 0.5, 0.4128, 0.5, 0.375, 0.3117, 0.375, 0.5, 0.4128, 0.5, 0.375, 0.5, 0.375, 0.5351, 0.1867, 0.5, 0.375, 0.5351, 0.375, 0.5, 0.375, 0.75, 0.3963, 0.75, 0.375, 0.7021, 0.375, 0.75, 0.375, 0.7716, 0.3963, 0.75, 0.3534, 0.75, 0.375, 0.75, 0.375, 0.7021, 0.375, 0.1835, 0.375, 0.25, 0.3893, 0.25, 0.383, 0.2207, 0.3893, 0.25, 0.375, 0.25, 0.375, 0.3238, 0.125, 0.5, 0.125, 0.5665, 0.1988, 0.5, 0.4018, 0.25, 0.375, 0.1013, 0.375, 0.25, 0.4018, 0.25, 0.375, 0.25, 0.375, 0.2931, 0.4012, 0.2524, 0.1616, 0.5366, 0.1681, 0.5, 0.125, 0.5, 0.125, 0.6487, 0.1468, 0.6192, 0.4009, 0.5, 0.375, 0.3709, 0.375, 0.5, 0.4009, 0.5, 0.375, 0.5, 0.375, 0.5241, 0.2459, 0.5, 0.375, 0.5241, 0.375, 0.5, 0.375, 0.75, 0.4421, 0.75, 0.375, 0.5944, 0.375, 0.75, 0.375, 0.8179, 0.4087, 0.7837, 0.4421, 0.75, 0.3277, 0.7027, 0.3071, 0.75, 0.375, 0.75, 0.375, 0.5944, 0.375, 0.09071, 0.375, 0.25, 0.4108, 0.25, 0.3968, 0.1875, 0.4108, 0.25, 0.375, 0.25, 0.375, 0.4318, 0.125, 0.5, 0.125, 0.6593, 0.3068, 0.5, 0.375, 0.0, 0.375, 0.25, 0.4322, 0.25, 0.4008, 0.0, 0.4322, 0.25, 0.375, 0.25, 0.375, 0.3385, 0.375, 0.9602, 0.375, 1.0, 0.4008, 1.0, 0.125, 0.5, 0.125, 0.75, 0.1648, 0.75, 0.2135, 0.5, 0.3935, 0.25, 0.375, 0.2331, 0.375, 0.25, 0.375, 0.25, 0.375, 0.5, 0.4414, 0.5, 0.3935, 0.25, 0.4414, 0.5, 0.375, 0.5, 0.375, 0.5609, 0.4068, 0.5318, 0.375, 0.5609, 0.375, 0.5, 0.125, 0.5, 0.125, 0.5169, 0.375, 0.5, 0.4088, 0.5, 0.375, 0.4675, 0.4088, 0.5, 0.375, 0.5, 0.375, 0.75, 0.4328, 0.75, 0.375, 0.75, 0.375, 0.8056, 0.4328, 0.75, 0.3194, 0.75, 0.375, 0.75, 0.375, 0.5, 0.3425, 0.5, 0.375, 0.4229, 0.5194, 0.2925, 0.375, 0.3339, 0.2089, 0.5, 0.2556, 0.5393, 0.2979, 0.5, 0.375, 0.25, 0.4181, 0.25, 0.375, 0.2138, 0.4181, 0.25, 0.375, 0.25, 0.375, 0.2889, 0.125, 0.5, 0.125, 0.5362, 0.1639, 0.5, 0.505, 0.2482, 0.375, 0.1391, 0.375, 0.2476, 0.1786, 0.5611, 0.125, 0.5024, 0.125, 0.6109, 0.375, 0.4618, 0.375, 0.5, 0.4175, 0.5, 0.4127, 0.4954, 0.4175, 0.5, 0.375, 0.5, 0.375, 0.75, 0.4415, 0.75, 0.4415, 0.75, 0.375, 0.75, 0.375, 0.8099, 0.4326, 0.7585, 0.3151, 0.75, 0.375, 0.75, 0.375, 0.5, 0.3368, 0.5, 0.375, 0.4417, 0.5034, 0.3224, 0.375, 0.3577, 0.2765, 0.5373, 0.3167, 0.5, 0.2327, 0.5, 0.375, 0.1907, 0.375, 0.25, 0.4439, 0.25, 0.4439, 0.25, 0.375, 0.25, 0.375, 0.3139, 0.125, 0.5, 0.125, 0.5593, 0.1889, 0.5, 0.375, 0.133, 0.375, 0.2184, 0.4736, 0.2179, 0.125, 0.5316, 0.125, 0.617, 0.1675, 0.5776, 0.375, 0.5, 0.402, 0.5, 0.375, 0.474, 0.402, 0.5, 0.375, 0.5, 0.375, 0.75, 0.426, 0.75, 0.4171, 0.6576, 0.375, 0.75, 0.375, 0.7991, 0.426, 0.75, 0.375, 0.75, 0.375, 0.5, 0.349, 0.5, 0.3259, 0.75, 0.375, 0.1303, 0.375, 0.25, 0.5036, 0.25, 0.5036, 0.25, 0.375, 0.25, 0.375, 0.3805, 0.4335, 0.3211, 0.2555, 0.5, 0.125, 0.5, 0.125, 0.6197, 0.375, 0.25, 0.428, 0.25, 0.375, 0.2007, 0.375, 0.25, 0.375, 0.3038, 0.428, 0.25, 0.125, 0.5, 0.125, 0.5493, 0.1788, 0.5, 0.375, 0.25, 0.4008, 0.25, 0.375, 0.226, 0.4008, 0.25, 0.375, 0.25, 0.375, 0.2762, 0.125, 0.5, 0.125, 0.524, 0.1512, 0.5, 0.375, 0.5, 0.3904, 0.5, 0.375, 0.4852, 0.3904, 0.5, 0.375, 0.5, 0.375, 0.75, 0.4144, 0.75, 0.375, 0.75, 0.375, 0.788, 0.4144, 0.75, 0.375, 0.75, 0.375, 0.5, 0.3602, 0.5, 0.337, 0.75, 0.375, 0.1621, 0.375, 0.25, 0.4894, 0.25, 0.437, 0.2012, 0.375, 0.25, 0.375, 0.3661, 0.4894, 0.25, 0.125, 0.5, 0.125, 0.5879, 0.1584, 0.5758, 0.2411, 0.5, 0.375, 0.25, 0.4138, 0.25, 0.375, 0.2139, 0.4138, 0.25, 0.375, 0.25, 0.375, 0.2894, 0.125, 0.5, 0.125, 0.5361, 0.1644, 0.5, 0.375, 0.25, 0.3866, 0.25, 0.375, 0.2392, 0.3866, 0.25, 0.375, 0.25, 0.375, 0.2618, 0.125, 0.5, 0.125, 0.5108, 0.1368, 0.5, 0.375, 0.5, 0.3928, 0.5, 0.375, 0.4833, 0.3928, 0.5, 0.375, 0.5, 0.375, 0.75, 0.4344, 0.75, 0.4135, 0.533, 0.375, 0.75, 0.375, 0.8062, 0.4344, 0.75, 0.3385, 0.5338, 0.3188, 0.75, 0.375, 0.75, 0.375, 0.5, 0.3584, 0.5, 0.375, 0.25, 0.4194, 0.25, 0.375, 0.2227, 0.4194, 0.25, 0.375, 0.25, 0.375, 0.3241, 0.3755, 0.3235, 0.1991, 0.5, 0.125, 0.5, 0.125, 0.5273, 0.1988, 0.5002, 0.375, 0.2168, 0.375, 0.25, 0.4113, 0.25, 0.4113, 0.25, 0.375, 0.25, 0.375, 0.2861, 0.125, 0.5, 0.125, 0.5332, 0.1257, 0.5326, 0.1611, 0.5, 0.375, 0.25, 0.3808, 0.25, 0.375, 0.2403, 0.3808, 0.25, 0.375, 0.25, 0.375, 0.2543, 0.125, 0.5, 0.125, 0.5097, 0.1293, 0.5, 0.3893, 0.5, 0.375, 0.4869, 0.375, 0.5, 0.4197, 0.5478, 0.3893, 0.5, 0.375, 0.5, 0.375, 0.75, 0.4391, 0.75, 0.375, 0.75, 0.375, 0.8118, 0.4391, 0.75, 0.3619, 0.5, 0.3315, 0.5526, 0.3132, 0.75, 0.375, 0.75, 0.375, 0.5, 0.4197, 0.25, 0.375, 0.225, 0.375, 0.25, 0.4013, 0.2763, 0.4197, 0.25, 0.375, 0.25, 0.375, 0.3139, 0.125, 0.5, 0.125, 0.525, 0.1889, 0.5, 0.4088, 0.25, 0.375, 0.2034, 0.375, 0.25, 0.4088, 0.25, 0.375, 0.25, 0.375, 0.2684, 0.125, 0.5, 0.125, 0.5466, 0.1434, 0.5, 0.4035, 0.5, 0.375, 0.4725, 0.375, 0.5, 0.375, 0.5, 0.375, 0.75, 0.4275, 0.75, 0.4035, 0.5, 0.375, 0.75, 0.375, 0.8006, 0.4275, 0.75, 0.3244, 0.75, 0.375, 0.75, 0.375, 0.5, 0.3475, 0.5, 0.4909, 0.25, 0.375, 0.1787, 0.375, 0.25, 0.4687, 0.2873, 0.4909, 0.25, 0.375, 0.25, 0.375, 0.3823, 0.216, 0.5379, 0.2573, 0.5, 0.125, 0.5, 0.125, 0.5713, 0.375, 0.1989, 0.375, 0.25, 0.4298, 0.25, 0.4298, 0.25, 0.375, 0.25, 0.375, 0.3056, 0.125, 0.5, 0.125, 0.5511, 0.1302, 0.5463, 0.1544, 0.524, 0.1806, 0.5, 0.375, 0.2243, 0.375, 0.25, 0.4026, 0.25, 0.4026, 0.25, 0.375, 0.25, 0.375, 0.273, 0.3931, 0.2596, 0.125, 0.5, 0.125, 0.5257, 0.1446, 0.5078, 0.148, 0.5, 0.4235, 0.5, 0.375, 0.4541, 0.375, 0.5, 0.375, 0.5, 0.375, 0.75, 0.4476, 0.75, 0.4235, 0.5, 0.375, 0.75, 0.375, 0.8187, 0.4476, 0.75, 0.3063, 0.75, 0.375, 0.75, 0.375, 0.5, 0.3291, 0.5, 0.375, 0.1729, 0.375, 0.25, 0.4657, 0.25, 0.3899, 0.1807, 0.4657, 0.25, 0.375, 0.25, 0.375, 0.3402, 0.125, 0.5771, 0.1335, 0.5752, 0.2152, 0.5, 0.125, 0.5, 0.4276, 0.25, 0.375, 0.2019, 0.375, 0.25, 0.4276, 0.25, 0.375, 0.25, 0.375, 0.3023, 0.125, 0.5, 0.125, 0.5481, 0.1773, 0.5, 0.375, 0.2119, 0.375, 0.25, 0.4166, 0.25, 0.3782, 0.2149, 0.4166, 0.25, 0.375, 0.25, 0.375, 0.2914, 0.125, 0.5, 0.125, 0.5381, 0.1664, 0.5, 0.3923, 0.1729, 0.375, 0.1568, 0.375, 0.25, 0.4415, 0.25, 0.4348, 0.2303, 0.4019, 0.3242, 0.4372, 0.269, 0.4415, 0.25, 0.375, 0.25, 0.375, 0.3515, 0.125, 0.5, 0.125, 0.5932, 0.2265, 0.5, 0.3877, 0.1839, 0.375, 0.1749, 0.375, 0.25, 0.4435, 0.25, 0.4344, 0.2312, 0.4127, 0.3434, 0.4415, 0.2765, 0.4435, 0.25, 0.375, 0.25, 0.375, 0.3949, 0.2699, 0.5, 0.125, 0.5, 0.125, 0.5751, 0.4276, 0.3698, 0.375, 0.3383, 0.375, 0.5, 0.5732, 0.5, 0.5554, 0.4792, 0.5125, 0.5283, 0.5689, 0.5045, 0.5732, 0.5, 0.375, 0.5, 0.375, 0.5575, 0.3767, 0.5575, 0.3723, 0.5569, 0.375, 0.5575, 0.375, 0.5, 0.2133, 0.5, 0.5304, 0.75, 0.625, 0.75, 0.625, 0.6163, 0.6154, 0.6164, 0.5706, 0.6681, 0.5835, 0.7875, 0.625, 0.806, 0.625, 0.75, 0.5304, 0.75, 0.6528, 0.677, 0.625, 0.6163, 0.625, 0.75, 0.681, 0.75, 0.4287, 0.2448, 0.3862, 0.1874, 0.375, 0.177, 0.375, 0.25, 0.4305, 0.25, 0.4305, 0.25, 0.375, 0.25, 0.375, 0.3296, 0.3941, 0.3102, 0.4294, 0.255, 0.2046, 0.5, 0.125, 0.5, 0.125, 0.573, 0.3825, 0.1965, 0.375, 0.1912, 0.375, 0.25, 0.4321, 0.25, 0.4291, 0.2438, 0.4315, 0.2587, 0.4321, 0.25, 0.375, 0.25, 0.375, 0.3635, 0.4028, 0.3256, 0.2385, 0.5, 0.125, 0.5, 0.125, 0.5588, 0.375, 0.3754, 0.375, 0.5, 0.5458, 0.5, 0.459, 0.4257, 0.5458, 0.5, 0.375, 0.5, 0.375, 0.5446, 0.5075, 0.5162, 0.2504, 0.5, 0.375, 0.5446, 0.375, 0.5, 0.5525, 0.75, 0.625, 0.75, 0.625, 0.6414, 0.5807, 0.6924, 0.625, 0.7921, 0.625, 0.75, 0.5525, 0.75, 0.5898, 0.7764, 0.625, 0.6414, 0.625, 0.75, 0.6671, 0.75, 0.625, 0.1368, 0.6144, 0.1431, 0.5781, 0.1987, 0.5668, 0.2257, 0.5611, 0.25, 0.625, 0.25, 0.625, 0.3495, 0.625, 0.25, 0.5611, 0.25, 0.5699, 0.2733, 0.5845, 0.2994, 0.875, 0.5, 0.7755, 0.5, 0.7934, 0.5222, 0.875, 0.6132, 0.5681, 0.2227, 0.5625, 0.25, 0.625, 0.25, 0.625, 0.1431, 0.6112, 0.1506, 0.5778, 0.1993, 0.625, 0.3588, 0.625, 0.25, 0.5625, 0.25, 0.5784, 0.2885, 0.597, 0.3216, 0.875, 0.5, 0.7662, 0.5, 0.8236, 0.563, 0.875, 0.6069, 0.5574, 0.2485, 0.5571, 0.25, 0.625, 0.25, 0.625, 0.1574, 0.6014, 0.1743, 0.5668, 0.2258, 0.5571, 0.25, 0.625, 0.3608, 0.625, 0.25, 0.8388, 0.5835, 0.875, 0.5926, 0.875, 0.5, 0.7642, 0.5, 0.7714, 0.5241, 0.7858, 0.5436, 0.6205, 0.34, 0.625, 0.3537, 0.625, 0.2764, 0.6239, 0.2791, 0.8492, 0.5072, 0.8486, 0.5, 0.7713, 0.5, 0.7979, 0.5282, 0.4012, 0.6805, 0.3839, 0.6071, 0.375, 0.5856, 0.375, 0.75, 0.3974, 0.75, 0.3974, 0.75, 0.375, 0.75, 0.375, 0.8636, 0.3925, 0.8169, 0.2614, 0.75, 0.375, 0.75, 0.375, 0.5856, 0.3063, 0.6785, 0.4011, 0.75, 0.4083, 0.6976, 0.3953, 0.6345, 0.3856, 0.6111, 0.375, 0.5957, 0.375, 0.75, 0.4011, 0.75, 0.375, 0.75, 0.375, 0.8567, 0.3885, 0.8241, 0.2683, 0.75, 0.375, 0.75, 0.375, 0.5957, 0.3355, 0.6391, 0.2991, 0.6882, 0.4345, 0.75, 0.4276, 0.7123, 0.4182, 0.6896, 0.3836, 0.6381, 0.375, 0.6319, 0.375, 0.75, 0.375, 0.75, 0.375, 0.8457, 0.3813, 0.8369, 0.4345, 0.75, 0.3618, 0.6352, 0.3088, 0.6752, 0.2943, 0.6947, 0.2785, 0.7479, 0.2793, 0.75, 0.375, 0.75, 0.375, 0.6319, 0.4135, 0.7099, 0.3757, 0.5872, 0.375, 0.5856, 0.375, 0.75, 0.4188, 0.75, 0.375, 0.8623, 0.3898, 0.8453, 0.4014, 0.8245, 0.4198, 0.7684, 0.4188, 0.75, 0.375, 0.75, 0.375, 0.75, 0.375, 0.5856, 0.3225, 0.6567, 0.2627, 0.75, 0.4963, 0.5, 0.5389, 0.5, 0.5141, 0.4156, 0.4963, 0.5, 0.5141, 0.5628, 0.5389, 0.5, 0.4979, 0.5, 0.5302, 0.5, 0.5141, 0.3172, 0.4979, 0.5, 0.5141, 0.5473, 0.5302, 0.5, 0.5352, 0.0, 0.493, 0.0, 0.5141, 0.1232, 0.5352, 1.0, 0.5141, 0.9314, 0.493, 1.0, 0.5266, 0.0202, 0.5318, 0.0, 0.4915, 0.0, 0.5141, 0.09268, 0.5318, 1.0, 0.5261, 0.987, 0.5141, 0.9476, 0.4915, 1.0, 0.5141, 0.1369, 0.5384, 0.0, 0.4898, 0.0, 0.5141, 0.92, 0.4898, 1.0, 0.5384, 1.0])
me_plane.update()

# ---- objects
ob_plane = bpy.data.objects.new('Plane', me_plane)

# ---- transforms, parenting, visibility, modifiers, constraints
ob_plane.location = (0.06906, -0.3059, 0.0)
ob_plane.rotation_euler = (0.0, -0.0, 0.268)
ob_plane.scale = (0.2995, 0.2995, 0.2995)

# ---- collection membership
col_collection.objects.link(ob_plane)

# ---- scene / render settings (as saved in the file)
scene.frame_start = 1; scene.frame_end = 250; scene.frame_set(1)
scene.render.engine = 'BLENDER_EEVEE_NEXT'
scene.cycles.sampling_pattern = 'TABULATED_SOBOL'
bpy.context.view_layer.update()

# ---- added for rendering (the .blend has no active camera and no usable light): camera, sun
cam_auto = bpy.data.cameras.new('AutoCamera')
cam_auto.lens = 50.0
cam_auto.sensor_width = 36.0
cam_auto.clip_end = 1000.0
ob_auto_camera = bpy.data.objects.new('AutoCamera', cam_auto)
scene.collection.objects.link(ob_auto_camera)
ob_auto_camera.location = (16.7235, -19.4367, 12.609)
ob_auto_camera.rotation_euler = (1.09748, -7.21219e-08, 0.694738)
scene.camera = ob_auto_camera
light_auto_sun = bpy.data.lights.new('AutoSun', 'SUN')
light_auto_sun.energy = 3.0
light_auto_sun.angle = 0.0523599
ob_auto_sun = bpy.data.objects.new('AutoSun', light_auto_sun)
scene.collection.objects.link(ob_auto_sun)
ob_auto_sun.rotation_euler = (0.872665, 0.174533, 0.523599)
bpy.context.view_layer.update()
